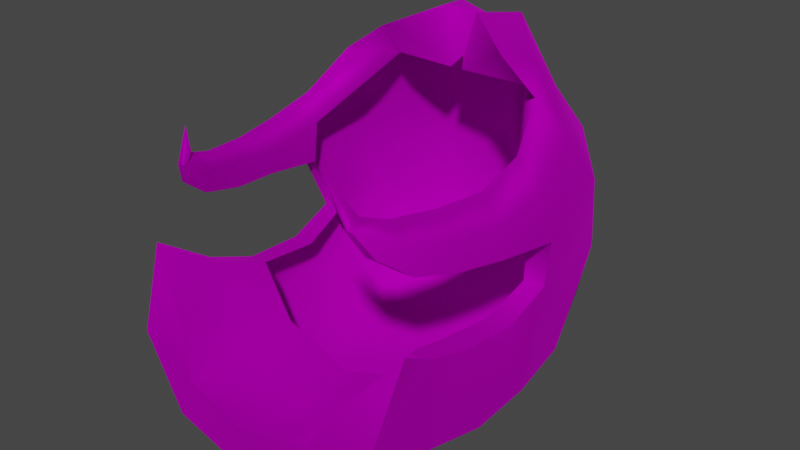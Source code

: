 # Source: Wig_Kate_Hair_GrungeyParting.blend  (saved by Blender 4.1.24; exported with 4.5.12 LTS)
import bpy
from mathutils import Matrix  # noqa: F401  (used for matrix-valued properties, if any)

bpy.ops.wm.read_factory_settings(use_empty=True)
scene = bpy.context.scene
scene.name = 'Scene'

# ---- collections
col_collection = bpy.data.collections.new('Collection'); scene.collection.children.link(col_collection)

# ---- images (referenced by path relative to the original .blend; pixels are not part of the script)
import os
ASSET_DIR = os.environ.get("B2B_ASSET_DIR", "")  # directory of the original .blend (textures are referenced by path, not embedded)
HERE = os.path.dirname(os.path.abspath(__file__))  # packed textures are extracted next to this script under _unpacked/

def load_image(name, relpath, width, height, colorspace="sRGB"):
    """Load a texture the original file referenced (path relative to the .blend, or extracted next to this script)."""
    p = next((c for c in (os.path.join(HERE, relpath), os.path.join(ASSET_DIR, relpath)) if relpath and os.path.exists(c)), "")
    if p:
        img = bpy.data.images.load(p, check_existing=True)
        img.name = name
    else:  # same state as the original file: an image datablock whose file is absent (Cycles renders it pink)
        img = bpy.data.images.new(name, width, height)
        img.source = "FILE"
        img.filepath = "//" + (relpath or name)
    img.colorspace_settings.name = colorspace
    return img
img_f_haircurly_long_png = load_image('F_HairCurly_Long.png', 'F_HairCurly_Long.png', 1024, 1024, 'sRGB')

# ---- materials (node trees are filled in below, after node groups)
mat_10___default_001 = bpy.data.materials.new('10 - Default.001')
mat_10___default_001.use_transparent_shadow = False
mat_10___default_001.diffuse_color = (0.5882, 0.5882, 0.5882, 1.0)
mat_10___default_001.roughness = 0.8586
mat_10___default_001.specular_intensity = 0.0
mat_10___default_001.metallic = 1.0

# ---- material node trees
mat_10___default_001.use_nodes = True; mat_10___default_001.node_tree.nodes.clear()
_N = mat_10___default_001.node_tree.nodes; _L = mat_10___default_001.node_tree.links
n0 = _N.new('ShaderNodeBsdfPrincipled'); n0.name = 'Principled BSDF'; n0.location = (10, 300)
n0.distribution = 'GGX'
n0.subsurface_method = 'BURLEY'
n0.inputs[1].default_value = 1.0
n0.inputs[2].default_value = 0.8586
n0.inputs[3].default_value = 1.45
n0.inputs[13].default_value = 0.0
n0.inputs[27].default_value = (0.0, 0.0, 0.0, 1.0)
n1 = _N.new('ShaderNodeOutputMaterial'); n1.name = 'Material Output'; n1.location = (300, 300)
n2 = _N.new('ShaderNodeNormalMap'); n2.name = 'Normal Map'; n2.location = (-300, -300)
n2.label = 'Normal/Map'
n3 = _N.new('ShaderNodeTexImage'); n3.name = 'Image Texture'; n3.location = (-300, 600)
n3.image = img_f_haircurly_long_png
_L.new(n0.outputs[0], n1.inputs[0])
_L.new(n2.outputs[0], n0.inputs[5])
_L.new(n3.outputs[0], n0.inputs[0])
n1.is_active_output = True

# ---- world
world_world = bpy.data.worlds.new('World'); scene.world = world_world
world_world.use_nodes = True; world_world.node_tree.nodes.clear()
_N = world_world.node_tree.nodes; _L = world_world.node_tree.links
n0 = _N.new('ShaderNodeOutputWorld'); n0.name = 'World Output'; n0.location = (300, 300)
n1 = _N.new('ShaderNodeBackground'); n1.name = 'Background'; n1.location = (10, 300)
n1.inputs[0].default_value = (0.05088, 0.05088, 0.05088, 1.0)
_L.new(n1.outputs[0], n0.inputs[0])
n0.is_active_output = True
world_world.color = (0.05088, 0.05088, 0.05088)
world_world.use_sun_shadow = False
world_world.sun_shadow_jitter_overblur = 0.0

# ---- meshes
me_mesh_002 = bpy.data.meshes.new('Mesh.002')
me_mesh_002.from_pydata([(0.4109, 3.072, 4.242), (7.754e-07, 2.236, 5.459), (0.5194, 2.2, 5.62), (5.533e-07, 2.918, 4.042), (0.4109, 3.343, 3.193), (4.201e-07, 3.097, 3.172), (2.519e-07, 3.358, 2.076), (1.335, 1.919, 4.789), (1.433, 2.569, 4.007), (1.337, 2.927, 2.936), (1.026, 2.889, 1.688), (1.989, 1.352, 4.282), (2.159, 1.745, 3.675), (2.032, 2.053, 2.491), (1.748, 2.215, 1.495), (2.147, 0.4018, 3.881), (2.27, 0.5266, 3.221), (2.049, 0.7843, 2.351), (2.141, 1.051, 1.233), (0.8407, 2.313, 0.7435), (1.237e-07, 3.017, 1.194), (1.177, 1.078, 0.4453), (-6.647e-09, 1.11, 0.161), (3.585e-08, 2.339, 0.551), (1.84, 0.2564, 4.422), (1.638, 0.923, 4.971), (1.766, 0.3566, 3.936), (7.208e-07, 1.554, 5.036), (0.2894, 1.45, 5.741), (8.035e-07, 1.883, 5.614), (0.1003, 1.4, 4.889), (1.028, 0.9905, 5.405), (1.106, 1.494, 4.865), (1.258, 1.497, 5.263), (1.514, -2.284, 3.921), (1.495, -2.479, 4.3), (1.328, -2.471, 4.322), (1.685, -2.287, 3.932), (1.733, 0.7524, 2.353), (1.94, 0.4645, 3.218), (2.078, -2.841, 1.738), (2.211, -2.41, 2.905), (1.338, -2.781, 1.853), (1.065, -2.949, 1.383), (1.297, -2.978, 0.7698), (8.931e-08, -3.014, 0.4381), (1.978e-07, -3.052, 1.156), (2.233, 0.0811, 1.097), (2.023, 0.05496, 2.065), (1.324, 0.0749, 0.2847), (-1.287e-08, 0.07663, 0.02917), (1.665, 0.02315, 2.068), (2.227, -0.8911, 1.029), (1.97, -0.9117, 2.138), (1.62, -0.9717, 2.185), (1.342, -0.9582, 0.2909), (7.606e-10, -0.9633, 0.02881), (2.191, -0.4155, 3.337), (2.122, -0.456, 3.743), (1.977, -0.4146, 3.309), (1.737, -0.4591, 3.766), (1.766, 0.3566, 3.936), (1.866, -0.504, 4.221), (2.049, -1.213, 3.439), (1.961, -1.244, 3.865), (1.815, -1.209, 3.426), (1.672, -1.24, 3.884), (1.714, -1.229, 4.211), (1.938, -1.898, 3.639), (1.78, -1.922, 4.017), (1.704, -1.895, 3.624), (1.551, -1.91, 4.023), (1.557, -1.926, 4.289), (1.439, -2.291, 4.425), (1.555e-07, -1.088, 1.047), (1.181, -1.908, 1.436), (1.136, -0.9914, 1.388), (1.44e-07, -1.94, 0.8956), (1.77, -1.667, 2.461), (1.62, -0.9717, 2.185), (2.032, -1.676, 2.424), (1.77, -1.667, 2.461), (2.249, -1.883, 1.323), (1.306, -1.975, 0.4241), (3.977e-08, -2.009, 0.1966), (1.163, -2.565, 4.957), (-0.4109, 3.072, 4.242), (7.754e-07, 2.236, 5.459), (5.533e-07, 2.918, 4.042), (-0.5194, 2.2, 5.62), (-0.4109, 3.343, 3.193), (4.201e-07, 3.097, 3.172), (2.519e-07, 3.358, 2.076), (-1.335, 1.919, 4.789), (-1.433, 2.569, 4.007), (-1.337, 2.927, 2.936), (-1.026, 2.889, 1.688), (-1.989, 1.352, 4.282), (-2.159, 1.745, 3.675), (-2.032, 2.053, 2.491), (-1.748, 2.215, 1.495), (-2.147, 0.4018, 3.881), (-2.27, 0.5266, 3.221), (-2.049, 0.7843, 2.351), (-2.141, 1.051, 1.233), (-0.8407, 2.313, 0.7435), (1.237e-07, 3.017, 1.194), (-1.177, 1.078, 0.4453), (-1.84, 0.2564, 4.422), (-1.766, 0.3566, 3.936), (-1.638, 0.923, 4.971), (7.208e-07, 1.554, 5.036), (-0.2894, 1.45, 5.741), (-0.1003, 1.4, 4.889), (8.035e-07, 1.883, 5.614), (-1.028, 0.9905, 5.405), (-1.106, 1.494, 4.865), (-1.258, 1.497, 5.263), (-1.514, -2.284, 3.921), (-1.495, -2.479, 4.3), (-1.685, -2.287, 3.932), (-1.328, -2.471, 4.322), (-1.733, 0.7524, 2.353), (-1.94, 0.4645, 3.218), (-2.078, -2.841, 1.738), (-1.338, -2.781, 1.853), (-2.211, -2.41, 2.905), (-1.065, -2.949, 1.383), (-1.297, -2.978, 0.7698), (-2.233, 0.0811, 1.097), (-2.023, 0.05496, 2.065), (-1.324, 0.0749, 0.2847), (-1.665, 0.02315, 2.068), (-2.227, -0.8911, 1.029), (-1.97, -0.9117, 2.138), (-1.62, -0.9717, 2.185), (-1.342, -0.9582, 0.2909), (-2.191, -0.4155, 3.337), (-2.122, -0.456, 3.743), (-1.977, -0.4146, 3.309), (-1.737, -0.4591, 3.766), (-1.766, 0.3566, 3.936), (-1.866, -0.504, 4.221), (-2.049, -1.213, 3.439), (-1.961, -1.244, 3.865), (-1.815, -1.209, 3.426), (-1.672, -1.24, 3.884), (-1.714, -1.229, 4.211), (-1.938, -1.898, 3.639), (-1.78, -1.922, 4.017), (-1.704, -1.895, 3.624), (-1.551, -1.91, 4.023), (-1.557, -1.926, 4.289), (-1.439, -2.291, 4.425), (-1.181, -1.908, 1.436), (-1.136, -0.9914, 1.388), (-1.77, -1.667, 2.461), (-1.62, -0.9717, 2.185), (-2.032, -1.676, 2.424), (-1.77, -1.667, 2.461), (-2.249, -1.883, 1.323), (-1.306, -1.975, 0.4241), (-1.163, -2.565, 4.957)], [], [(0, 1, 2), (1, 0, 3), (4, 3, 0), (3, 4, 5), (5, 4, 6), (0, 7, 8), (7, 0, 2), (4, 8, 9), (8, 4, 0), (6, 9, 10), (9, 6, 4), (8, 11, 12), (11, 8, 7), (9, 12, 13), (12, 9, 8), (10, 13, 14), (13, 10, 9), (12, 15, 16), (15, 12, 11), (13, 16, 17), (16, 13, 12), (13, 18, 14), (18, 13, 17), (10, 19, 20), (19, 10, 14), (14, 21, 19), (21, 14, 18), (19, 22, 23), (22, 19, 21), (19, 23, 20), (10, 20, 6), (24, 25, 26), (27, 28, 29), (28, 27, 30), (30, 31, 28), (31, 30, 32), (32, 25, 31), (25, 32, 26), (15, 25, 24), (25, 15, 11), (11, 33, 25), (33, 11, 7), (7, 2, 33), (34, 35, 36), (35, 34, 37), (38, 16, 39), (16, 38, 17), (40, 41, 42), (43, 40, 42), (40, 43, 44), (45, 43, 46), (43, 45, 44), (47, 17, 48), (17, 47, 18), (49, 18, 47), (18, 49, 21), (50, 21, 49), (21, 50, 22), (48, 38, 51), (38, 48, 17), (52, 48, 53), (48, 52, 47), (53, 51, 54), (51, 53, 48), (55, 47, 52), (47, 55, 49), (56, 49, 55), (49, 56, 50), (15, 57, 16), (57, 15, 58), (16, 59, 39), (59, 16, 57), (39, 60, 61), (60, 39, 59), (61, 62, 24), (62, 61, 60), (24, 58, 15), (58, 24, 62), (58, 63, 57), (63, 58, 64), (57, 65, 59), (65, 57, 63), (59, 66, 60), (66, 59, 65), (60, 67, 62), (67, 60, 66), (62, 64, 58), (64, 62, 67), (64, 68, 63), (68, 64, 69), (63, 70, 65), (70, 63, 68), (65, 71, 66), (71, 65, 70), (66, 72, 67), (72, 66, 71), (67, 69, 64), (69, 67, 72), (69, 37, 68), (37, 69, 35), (68, 34, 70), (34, 68, 37), (70, 36, 71), (36, 70, 34), (71, 73, 72), (73, 71, 36), (35, 72, 73), (72, 35, 69), (74, 75, 76), (75, 74, 77), (76, 78, 79), (78, 76, 75), (54, 80, 53), (80, 54, 81), (53, 82, 52), (82, 53, 80), (52, 83, 55), (83, 52, 82), (55, 84, 56), (84, 55, 83), (77, 43, 75), (43, 77, 46), (75, 43, 42), (42, 78, 75), (78, 42, 41), (81, 41, 80), (80, 40, 82), (40, 80, 41), (82, 44, 83), (44, 82, 40), (83, 45, 84), (45, 83, 44), (35, 85, 36), (36, 85, 73), (73, 85, 35), (1, 28, 2), (28, 1, 29), (2, 31, 33), (31, 2, 28), (33, 31, 25), (86, 87, 88), (87, 86, 89), (90, 88, 91), (88, 90, 86), (91, 92, 90), (86, 93, 89), (93, 86, 94), (90, 94, 86), (94, 90, 95), (92, 95, 90), (95, 92, 96), (94, 97, 93), (97, 94, 98), (95, 98, 94), (98, 95, 99), (96, 99, 95), (99, 96, 100), (98, 101, 97), (101, 98, 102), (99, 102, 98), (102, 99, 103), (99, 104, 103), (104, 99, 100), (96, 105, 100), (105, 96, 106), (100, 107, 104), (107, 100, 105), (105, 22, 107), (22, 105, 23), (105, 106, 23), (96, 92, 106), (108, 109, 110), (111, 112, 113), (112, 111, 114), (113, 115, 116), (115, 113, 112), (116, 110, 109), (110, 116, 115), (101, 110, 97), (110, 101, 108), (97, 117, 93), (117, 97, 110), (93, 117, 89), (118, 119, 120), (119, 118, 121), (122, 102, 103), (102, 122, 123), (124, 125, 126), (127, 124, 128), (124, 127, 125), (45, 127, 128), (127, 45, 46), (129, 103, 104), (103, 129, 130), (131, 104, 107), (104, 131, 129), (50, 107, 22), (107, 50, 131), (130, 122, 103), (122, 130, 132), (133, 130, 129), (130, 133, 134), (134, 132, 130), (132, 134, 135), (136, 129, 131), (129, 136, 133), (56, 131, 50), (131, 56, 136), (101, 137, 138), (137, 101, 102), (102, 139, 137), (139, 102, 123), (123, 140, 139), (140, 123, 141), (141, 142, 140), (142, 141, 108), (108, 138, 142), (138, 108, 101), (138, 143, 144), (143, 138, 137), (137, 145, 143), (145, 137, 139), (139, 146, 145), (146, 139, 140), (140, 147, 146), (147, 140, 142), (142, 144, 147), (144, 142, 138), (144, 148, 149), (148, 144, 143), (143, 150, 148), (150, 143, 145), (145, 151, 150), (151, 145, 146), (146, 152, 151), (152, 146, 147), (147, 149, 152), (149, 147, 144), (149, 120, 119), (120, 149, 148), (148, 118, 120), (118, 148, 150), (150, 121, 118), (121, 150, 151), (151, 153, 121), (153, 151, 152), (119, 152, 149), (152, 119, 153), (74, 154, 77), (154, 74, 155), (155, 156, 154), (156, 155, 157), (135, 158, 159), (158, 135, 134), (134, 160, 158), (160, 134, 133), (133, 161, 160), (161, 133, 136), (136, 84, 161), (84, 136, 56), (77, 127, 46), (127, 77, 154), (154, 125, 127), (156, 125, 154), (125, 156, 126), (159, 158, 126), (158, 124, 126), (124, 158, 160), (160, 128, 124), (128, 160, 161), (161, 45, 128), (45, 161, 84), (119, 121, 162), (121, 153, 162), (153, 119, 162), (87, 112, 114), (112, 87, 89), (89, 115, 112), (115, 89, 117), (117, 110, 115)])
me_mesh_002.polygons.foreach_set('use_smooth', [True] * 280)
_k = set([(16, 17), (16, 57), (17, 48), (25, 31), (28, 29), (28, 31), (34, 36), (34, 70), (35, 36), (35, 37), (37, 68), (39, 59), (39, 60), (40, 41), (40, 44), (41, 42), (41, 80), (42, 43), (43, 46), (44, 45), (45, 128), (46, 127), (48, 53), (53, 80), (57, 63), (59, 65), (63, 68), (65, 70), (102, 103), (102, 123), (102, 137), (103, 130), (110, 115), (112, 114), (112, 115), (118, 121), (118, 150), (119, 120), (119, 121), (120, 148), (123, 139), (124, 126), (124, 128), (125, 126), (125, 127), (126, 158), (130, 134), (134, 158), (137, 143), (139, 145), (143, 148), (145, 150)])
me_mesh_002.attributes.new('sharp_edge', 'BOOLEAN', 'EDGE').data.foreach_set('value', [ (min(e.vertices), max(e.vertices)) in _k for e in me_mesh_002.edges])
_uv = me_mesh_002.uv_layers.new(name='uvs_0')
_uv.uv.foreach_set('vector', [0.8415, 0.3996, 0.9023, 0.3613, 0.9029, 0.3942, 0.9023, 0.3613, 0.8415, 0.3996, 0.8329, 0.3717, 0.8014, 0.4243, 0.8329, 0.3717, 0.8415, 0.3996, 0.8329, 0.3717, 0.8014, 0.4243, 0.7947, 0.3949, 0.7947, 0.3949, 0.8014, 0.4243, 0.7541, 0.4425, 0.8415, 0.3996, 0.8893, 0.4688, 0.852, 0.4747, 0.8893, 0.4688, 0.8415, 0.3996, 0.9029, 0.3942, 0.8014, 0.4243, 0.852, 0.4747, 0.812, 0.4913, 0.852, 0.4747, 0.8014, 0.4243, 0.8415, 0.3996, 0.7541, 0.4425, 0.812, 0.4913, 0.7667, 0.5212, 0.812, 0.4913, 0.7541, 0.4425, 0.8014, 0.4243, 0.852, 0.4747, 0.8917, 0.5357, 0.8645, 0.5471, 0.8917, 0.5357, 0.852, 0.4747, 0.8893, 0.4688, 0.812, 0.4913, 0.8645, 0.5471, 0.821, 0.5709, 0.8645, 0.5471, 0.812, 0.4913, 0.852, 0.4747, 0.7667, 0.5212, 0.821, 0.5709, 0.783, 0.5815, 0.821, 0.5709, 0.7667, 0.5212, 0.812, 0.4913, 0.8645, 0.5471, 0.9051, 0.6006, 0.8804, 0.6292, 0.9051, 0.6006, 0.8645, 0.5471, 0.8917, 0.5357, 0.821, 0.5709, 0.8804, 0.6292, 0.841, 0.6555, 0.8804, 0.6292, 0.821, 0.5709, 0.8645, 0.5471, 0.821, 0.5709, 0.7947, 0.6595, 0.783, 0.5815, 0.7947, 0.6595, 0.821, 0.5709, 0.841, 0.6555, 0.7667, 0.5212, 0.7368, 0.5727, 0.7234, 0.4954, 0.7368, 0.5727, 0.7667, 0.5212, 0.783, 0.5815, 0.783, 0.5815, 0.7462, 0.6577, 0.7368, 0.5727, 0.7462, 0.6577, 0.783, 0.5815, 0.7947, 0.6595, 0.7368, 0.5727, 0.7003, 0.6525, 0.7, 0.5606, 0.7003, 0.6525, 0.7368, 0.5727, 0.7462, 0.6577, 0.7368, 0.5727, 0.7, 0.5606, 0.7234, 0.4954, 0.7667, 0.5212, 0.7234, 0.4954, 0.7541, 0.4425, 0.9274, 0.5756, 0.9252, 0.5126, 0.9455, 0.5833, 0.9528, 0.387, 0.9289, 0.4058, 0.9241, 0.3736, 0.9289, 0.4058, 0.9528, 0.387, 0.9596, 0.4021, 0.9596, 0.4021, 0.9316, 0.4649, 0.9289, 0.4058, 0.9316, 0.4649, 0.9596, 0.4021, 0.9552, 0.4736, 0.9552, 0.4736, 0.9252, 0.5126, 0.9316, 0.4649, 0.9252, 0.5126, 0.9552, 0.4736, 0.9455, 0.5833, 0.9051, 0.6006, 0.9252, 0.5126, 0.9274, 0.5756, 0.9252, 0.5126, 0.9051, 0.6006, 0.8917, 0.5357, 0.8917, 0.5357, 0.9121, 0.4654, 0.9252, 0.5126, 0.9121, 0.4654, 0.8917, 0.5357, 0.8893, 0.4688, 0.8893, 0.4688, 0.9029, 0.3942, 0.9121, 0.4654, 0.8818, 0.7686, 0.8936, 0.7873, 0.8837, 0.7888, 0.8936, 0.7873, 0.8818, 0.7686, 0.893, 0.7697, 0.8487, 0.671, 0.8804, 0.6292, 0.8791, 0.6511, 0.8804, 0.6292, 0.8487, 0.671, 0.841, 0.6555, 0.8002, 0.9191, 0.8479, 0.9195, 0.7909, 0.9652, 0.7577, 0.9624, 0.8002, 0.9191, 0.7909, 0.9652, 0.8002, 0.9191, 0.7577, 0.9624, 0.7527, 0.9218, 0.7013, 0.9234, 0.7577, 0.9624, 0.7015, 0.9696, 0.7577, 0.9624, 0.7013, 0.9234, 0.7527, 0.9218, 0.7971, 0.7218, 0.841, 0.6555, 0.8355, 0.7183, 0.841, 0.6555, 0.7971, 0.7218, 0.7947, 0.6595, 0.7507, 0.7227, 0.7947, 0.6595, 0.7971, 0.7218, 0.7947, 0.6595, 0.7507, 0.7227, 0.7462, 0.6577, 0.7006, 0.7211, 0.7462, 0.6577, 0.7507, 0.7227, 0.7462, 0.6577, 0.7006, 0.7211, 0.7003, 0.6525, 0.8355, 0.7183, 0.8487, 0.671, 0.8494, 0.7226, 0.8487, 0.671, 0.8355, 0.7183, 0.841, 0.6555, 0.7949, 0.7851, 0.8355, 0.7183, 0.8388, 0.792, 0.8355, 0.7183, 0.7949, 0.7851, 0.7971, 0.7218, 0.8388, 0.792, 0.8494, 0.7226, 0.8528, 0.7938, 0.8494, 0.7226, 0.8388, 0.792, 0.8355, 0.7183, 0.7515, 0.7877, 0.7971, 0.7218, 0.7949, 0.7851, 0.7971, 0.7218, 0.7515, 0.7877, 0.7507, 0.7227, 0.7008, 0.7876, 0.7507, 0.7227, 0.7515, 0.7877, 0.7507, 0.7227, 0.7008, 0.7876, 0.7006, 0.7211, 0.9051, 0.6006, 0.8912, 0.6696, 0.8804, 0.6292, 0.8912, 0.6696, 0.9051, 0.6006, 0.9128, 0.6668, 0.8804, 0.6292, 0.8793, 0.6752, 0.8791, 0.6511, 0.8793, 0.6752, 0.8804, 0.6292, 0.8912, 0.6696, 0.8791, 0.6511, 0.9128, 0.6668, 0.9051, 0.6006, 0.9128, 0.6668, 0.8791, 0.6511, 0.8793, 0.6752, 0.9051, 0.6006, 0.941, 0.6643, 0.9274, 0.5756, 0.941, 0.6643, 0.9051, 0.6006, 0.9128, 0.6668, 0.9274, 0.5756, 0.9128, 0.6668, 0.9051, 0.6006, 0.9128, 0.6668, 0.9274, 0.5756, 0.941, 0.6643, 0.9128, 0.6668, 0.8909, 0.708, 0.8912, 0.6696, 0.8909, 0.708, 0.9128, 0.6668, 0.9135, 0.7056, 0.8912, 0.6696, 0.8776, 0.7151, 0.8793, 0.6752, 0.8776, 0.7151, 0.8912, 0.6696, 0.8909, 0.708, 0.8793, 0.6752, 0.9135, 0.7056, 0.9128, 0.6668, 0.9135, 0.7056, 0.8793, 0.6752, 0.8776, 0.7151, 0.9128, 0.6668, 0.9357, 0.7026, 0.941, 0.6643, 0.9357, 0.7026, 0.9128, 0.6668, 0.9135, 0.7056, 0.941, 0.6643, 0.9135, 0.7056, 0.9128, 0.6668, 0.9135, 0.7056, 0.941, 0.6643, 0.9357, 0.7026, 0.9135, 0.7056, 0.8917, 0.7398, 0.8909, 0.708, 0.8917, 0.7398, 0.9135, 0.7056, 0.9107, 0.742, 0.8909, 0.708, 0.8794, 0.7483, 0.8776, 0.7151, 0.8794, 0.7483, 0.8909, 0.708, 0.8917, 0.7398, 0.8776, 0.7151, 0.9107, 0.742, 0.9135, 0.7056, 0.9107, 0.742, 0.8776, 0.7151, 0.8794, 0.7483, 0.9135, 0.7056, 0.9274, 0.744, 0.9357, 0.7026, 0.9274, 0.744, 0.9135, 0.7056, 0.9107, 0.742, 0.9357, 0.7026, 0.9107, 0.742, 0.9135, 0.7056, 0.9107, 0.742, 0.9357, 0.7026, 0.9274, 0.744, 0.9107, 0.742, 0.893, 0.7697, 0.8917, 0.7398, 0.893, 0.7697, 0.9107, 0.742, 0.8936, 0.7873, 0.8917, 0.7398, 0.8818, 0.7686, 0.8794, 0.7483, 0.8818, 0.7686, 0.8917, 0.7398, 0.893, 0.7697, 0.8794, 0.7483, 0.8837, 0.7888, 0.9107, 0.742, 0.8837, 0.7888, 0.8794, 0.7483, 0.8818, 0.7686, 0.9107, 0.742, 0.908, 0.7934, 0.9274, 0.744, 0.908, 0.7934, 0.9107, 0.742, 0.8837, 0.7888, 0.8936, 0.7873, 0.9274, 0.744, 0.908, 0.7934, 0.9274, 0.744, 0.8936, 0.7873, 0.9107, 0.742, 0.701, 0.8557, 0.7527, 0.9218, 0.7502, 0.8529, 0.7527, 0.9218, 0.701, 0.8557, 0.7013, 0.9234, 0.7502, 0.8529, 0.8002, 0.9191, 0.7993, 0.8516, 0.8002, 0.9191, 0.7502, 0.8529, 0.7527, 0.9218, 0.8528, 0.7938, 0.8428, 0.8543, 0.8388, 0.792, 0.8428, 0.8543, 0.8528, 0.7938, 0.8528, 0.8491, 0.8388, 0.792, 0.7993, 0.8516, 0.7949, 0.7851, 0.7993, 0.8516, 0.8388, 0.792, 0.8428, 0.8543, 0.7949, 0.7851, 0.7502, 0.8529, 0.7515, 0.7877, 0.7502, 0.8529, 0.7949, 0.7851, 0.7993, 0.8516, 0.7515, 0.7877, 0.701, 0.8557, 0.7008, 0.7876, 0.701, 0.8557, 0.7515, 0.7877, 0.7502, 0.8529, 0.7013, 0.9234, 0.7577, 0.9624, 0.7527, 0.9218, 0.7577, 0.9624, 0.7013, 0.9234, 0.7015, 0.9696, 0.7527, 0.9218, 0.7577, 0.9624, 0.7909, 0.9652, 0.7909, 0.9652, 0.8002, 0.9191, 0.7527, 0.9218, 0.8002, 0.9191, 0.7909, 0.9652, 0.8479, 0.9195, 0.8528, 0.8491, 0.8479, 0.9195, 0.8428, 0.8543, 0.8428, 0.8543, 0.8002, 0.9191, 0.7993, 0.8516, 0.8002, 0.9191, 0.8428, 0.8543, 0.8479, 0.9195, 0.7993, 0.8516, 0.7527, 0.9218, 0.7502, 0.8529, 0.7527, 0.9218, 0.7993, 0.8516, 0.8002, 0.9191, 0.7502, 0.8529, 0.7013, 0.9234, 0.701, 0.8557, 0.7013, 0.9234, 0.7502, 0.8529, 0.7527, 0.9218, 0.8936, 0.7873, 0.8922, 0.8164, 0.8837, 0.7888, 0.8837, 0.7888, 0.8922, 0.8164, 0.908, 0.7934, 0.908, 0.7934, 0.8922, 0.8164, 0.8936, 0.7873, 0.9023, 0.3613, 0.9289, 0.4058, 0.9029, 0.3942, 0.9289, 0.4058, 0.9023, 0.3613, 0.9241, 0.3736, 0.9029, 0.3942, 0.9316, 0.4649, 0.9121, 0.4654, 0.9316, 0.4649, 0.9029, 0.3942, 0.9289, 0.4058, 0.9121, 0.4654, 0.9316, 0.4649, 0.9252, 0.5126, 0.5577, 0.4024, 0.4967, 0.3651, 0.5661, 0.3744, 0.4967, 0.3651, 0.5577, 0.4024, 0.4962, 0.398, 0.5979, 0.4264, 0.5661, 0.3744, 0.6044, 0.3968, 0.5661, 0.3744, 0.5979, 0.4264, 0.5577, 0.4024, 0.6044, 0.3968, 0.6453, 0.4437, 0.5979, 0.4264, 0.5577, 0.4024, 0.5103, 0.4723, 0.4962, 0.398, 0.5103, 0.4723, 0.5577, 0.4024, 0.5476, 0.4777, 0.5979, 0.4264, 0.5476, 0.4777, 0.5577, 0.4024, 0.5476, 0.4777, 0.5979, 0.4264, 0.5877, 0.4936, 0.6453, 0.4437, 0.5877, 0.4936, 0.5979, 0.4264, 0.5877, 0.4936, 0.6453, 0.4437, 0.6332, 0.5226, 0.5476, 0.4777, 0.5083, 0.5393, 0.5103, 0.4723, 0.5083, 0.5393, 0.5476, 0.4777, 0.5355, 0.5504, 0.5877, 0.4936, 0.5355, 0.5504, 0.5476, 0.4777, 0.5355, 0.5504, 0.5877, 0.4936, 0.5791, 0.5734, 0.6332, 0.5226, 0.5791, 0.5734, 0.5877, 0.4936, 0.5791, 0.5734, 0.6332, 0.5226, 0.6172, 0.5833, 0.5355, 0.5504, 0.4953, 0.6044, 0.5083, 0.5393, 0.4953, 0.6044, 0.5355, 0.5504, 0.52, 0.6328, 0.5791, 0.5734, 0.52, 0.6328, 0.5355, 0.5504, 0.52, 0.6328, 0.5791, 0.5734, 0.5597, 0.6584, 0.5791, 0.5734, 0.606, 0.6615, 0.5597, 0.6584, 0.606, 0.6615, 0.5791, 0.5734, 0.6172, 0.5833, 0.6332, 0.5226, 0.6633, 0.5735, 0.6172, 0.5833, 0.6633, 0.5735, 0.6332, 0.5226, 0.6763, 0.496, 0.6172, 0.5833, 0.6545, 0.6587, 0.606, 0.6615, 0.6545, 0.6587, 0.6172, 0.5833, 0.6633, 0.5735, 0.6633, 0.5735, 0.7003, 0.6525, 0.6545, 0.6587, 0.7003, 0.6525, 0.6633, 0.5735, 0.7, 0.5606, 0.6633, 0.5735, 0.6763, 0.496, 0.7, 0.5606, 0.6332, 0.5226, 0.6453, 0.4437, 0.6763, 0.496, 0.473, 0.5796, 0.4548, 0.5878, 0.4747, 0.5167, 0.4463, 0.3917, 0.4703, 0.41, 0.4396, 0.4069, 0.4703, 0.41, 0.4463, 0.3917, 0.4749, 0.3778, 0.4396, 0.4069, 0.468, 0.4691, 0.4445, 0.4783, 0.468, 0.4691, 0.4396, 0.4069, 0.4703, 0.41, 0.4445, 0.4783, 0.4747, 0.5167, 0.4548, 0.5878, 0.4747, 0.5167, 0.4445, 0.4783, 0.468, 0.4691, 0.4953, 0.6044, 0.4747, 0.5167, 0.5083, 0.5393, 0.4747, 0.5167, 0.4953, 0.6044, 0.473, 0.5796, 0.5083, 0.5393, 0.4875, 0.4694, 0.5103, 0.4723, 0.4875, 0.4694, 0.5083, 0.5393, 0.4747, 0.5167, 0.5103, 0.4723, 0.4875, 0.4694, 0.4962, 0.398, 0.5147, 0.7743, 0.4995, 0.7894, 0.5039, 0.772, 0.4995, 0.7894, 0.5147, 0.7743, 0.5077, 0.7939, 0.552, 0.674, 0.52, 0.6328, 0.5597, 0.6584, 0.52, 0.6328, 0.552, 0.674, 0.5214, 0.6549, 0.6024, 0.9213, 0.612, 0.9672, 0.5547, 0.9226, 0.6452, 0.9637, 0.6024, 0.9213, 0.6498, 0.923, 0.6024, 0.9213, 0.6452, 0.9637, 0.612, 0.9672, 0.7013, 0.9234, 0.6452, 0.9637, 0.6498, 0.923, 0.6452, 0.9637, 0.7013, 0.9234, 0.7015, 0.9696, 0.6039, 0.7239, 0.5597, 0.6584, 0.606, 0.6615, 0.5597, 0.6584, 0.6039, 0.7239, 0.5655, 0.7211, 0.6504, 0.7238, 0.606, 0.6615, 0.6545, 0.6587, 0.606, 0.6615, 0.6504, 0.7238, 0.6039, 0.7239, 0.7006, 0.7211, 0.6545, 0.6587, 0.7003, 0.6525, 0.6545, 0.6587, 0.7006, 0.7211, 0.6504, 0.7238, 0.5655, 0.7211, 0.552, 0.674, 0.5597, 0.6584, 0.552, 0.674, 0.5655, 0.7211, 0.5517, 0.7257, 0.6067, 0.7871, 0.5655, 0.7211, 0.6039, 0.7239, 0.5655, 0.7211, 0.6067, 0.7871, 0.5628, 0.7949, 0.5628, 0.7949, 0.5517, 0.7257, 0.5655, 0.7211, 0.5517, 0.7257, 0.5628, 0.7949, 0.5489, 0.797, 0.6501, 0.7888, 0.6039, 0.7239, 0.6504, 0.7238, 0.6039, 0.7239, 0.6501, 0.7888, 0.6067, 0.7871, 0.7008, 0.7876, 0.6504, 0.7238, 0.7006, 0.7211, 0.6504, 0.7238, 0.7008, 0.7876, 0.6501, 0.7888, 0.4953, 0.6044, 0.5084, 0.669, 0.4883, 0.6603, 0.5084, 0.669, 0.4953, 0.6044, 0.52, 0.6328, 0.52, 0.6328, 0.5183, 0.6777, 0.5084, 0.669, 0.5183, 0.6777, 0.52, 0.6328, 0.5214, 0.6549, 0.5214, 0.6549, 0.4883, 0.6603, 0.5183, 0.6777, 0.4883, 0.6603, 0.5214, 0.6549, 0.4953, 0.6044, 0.4953, 0.6044, 0.4618, 0.6502, 0.4883, 0.6603, 0.4618, 0.6502, 0.4953, 0.6044, 0.473, 0.5796, 0.473, 0.5796, 0.4883, 0.6603, 0.4618, 0.6502, 0.4883, 0.6603, 0.473, 0.5796, 0.4953, 0.6044, 0.4883, 0.6603, 0.5075, 0.7138, 0.4849, 0.7097, 0.5075, 0.7138, 0.4883, 0.6603, 0.5084, 0.669, 0.5084, 0.669, 0.5203, 0.7217, 0.5075, 0.7138, 0.5203, 0.7217, 0.5084, 0.669, 0.5183, 0.6777, 0.5183, 0.6777, 0.4849, 0.7097, 0.5203, 0.7217, 0.4849, 0.7097, 0.5183, 0.6777, 0.4883, 0.6603, 0.4883, 0.6603, 0.4627, 0.705, 0.4849, 0.7097, 0.4627, 0.705, 0.4883, 0.6603, 0.4618, 0.6502, 0.4618, 0.6502, 0.4849, 0.7097, 0.4627, 0.705, 0.4849, 0.7097, 0.4618, 0.6502, 0.4883, 0.6603, 0.4849, 0.7097, 0.5062, 0.7466, 0.4866, 0.7452, 0.5062, 0.7466, 0.4849, 0.7097, 0.5075, 0.7138, 0.5075, 0.7138, 0.517, 0.7568, 0.5062, 0.7466, 0.517, 0.7568, 0.5075, 0.7138, 0.5203, 0.7217, 0.5203, 0.7217, 0.4866, 0.7452, 0.517, 0.7568, 0.4866, 0.7452, 0.5203, 0.7217, 0.4849, 0.7097, 0.4849, 0.7097, 0.4695, 0.7441, 0.4866, 0.7452, 0.4695, 0.7441, 0.4849, 0.7097, 0.4627, 0.705, 0.4627, 0.705, 0.4866, 0.7452, 0.4695, 0.7441, 0.4866, 0.7452, 0.4627, 0.705, 0.4849, 0.7097, 0.4866, 0.7452, 0.5039, 0.772, 0.4995, 0.7894, 0.5039, 0.772, 0.4866, 0.7452, 0.5062, 0.7466, 0.5062, 0.7466, 0.5147, 0.7743, 0.5039, 0.772, 0.5147, 0.7743, 0.5062, 0.7466, 0.517, 0.7568, 0.517, 0.7568, 0.5077, 0.7939, 0.5147, 0.7743, 0.5077, 0.7939, 0.517, 0.7568, 0.4866, 0.7452, 0.4866, 0.7452, 0.4838, 0.7904, 0.5077, 0.7939, 0.4838, 0.7904, 0.4866, 0.7452, 0.4695, 0.7441, 0.4995, 0.7894, 0.4695, 0.7441, 0.4866, 0.7452, 0.4695, 0.7441, 0.4995, 0.7894, 0.4838, 0.7904, 0.701, 0.8557, 0.6498, 0.923, 0.7013, 0.9234, 0.6498, 0.923, 0.701, 0.8557, 0.6518, 0.854, 0.6518, 0.854, 0.6024, 0.9213, 0.6498, 0.923, 0.6024, 0.9213, 0.6518, 0.854, 0.6028, 0.8537, 0.5489, 0.797, 0.5593, 0.8573, 0.5492, 0.8523, 0.5593, 0.8573, 0.5489, 0.797, 0.5628, 0.7949, 0.5628, 0.7949, 0.6028, 0.8537, 0.5593, 0.8573, 0.6028, 0.8537, 0.5628, 0.7949, 0.6067, 0.7871, 0.6067, 0.7871, 0.6518, 0.854, 0.6028, 0.8537, 0.6518, 0.854, 0.6067, 0.7871, 0.6501, 0.7888, 0.6501, 0.7888, 0.701, 0.8557, 0.6518, 0.854, 0.701, 0.8557, 0.6501, 0.7888, 0.7008, 0.7876, 0.7013, 0.9234, 0.6452, 0.9637, 0.7015, 0.9696, 0.6452, 0.9637, 0.7013, 0.9234, 0.6498, 0.923, 0.6498, 0.923, 0.612, 0.9672, 0.6452, 0.9637, 0.6024, 0.9213, 0.612, 0.9672, 0.6498, 0.923, 0.612, 0.9672, 0.6024, 0.9213, 0.5547, 0.9226, 0.5492, 0.8523, 0.5593, 0.8573, 0.5547, 0.9226, 0.5593, 0.8573, 0.6024, 0.9213, 0.5547, 0.9226, 0.6024, 0.9213, 0.5593, 0.8573, 0.6028, 0.8537, 0.6028, 0.8537, 0.6498, 0.923, 0.6024, 0.9213, 0.6498, 0.923, 0.6028, 0.8537, 0.6518, 0.854, 0.6518, 0.854, 0.7013, 0.9234, 0.6498, 0.923, 0.7013, 0.9234, 0.6518, 0.854, 0.701, 0.8557, 0.4995, 0.7894, 0.5077, 0.7939, 0.4925, 0.8177, 0.5077, 0.7939, 0.4838, 0.7904, 0.4925, 0.8177, 0.4838, 0.7904, 0.4995, 0.7894, 0.4925, 0.8177, 0.4967, 0.3651, 0.4703, 0.41, 0.4749, 0.3778, 0.4703, 0.41, 0.4967, 0.3651, 0.4962, 0.398, 0.4962, 0.398, 0.468, 0.4691, 0.4703, 0.41, 0.468, 0.4691, 0.4962, 0.398, 0.4875, 0.4694, 0.4875, 0.4694, 0.4747, 0.5167, 0.468, 0.4691])
_uv.active_render = True
_uv = me_mesh_002.uv_layers.new(name='UVChannel_1')
_uv.uv.foreach_set('vector', [0.0, 0.0, 0.0, 0.0, 0.0, 0.0, 0.0, 0.0, 0.0, 0.0, 0.0, 0.0, 0.0, 0.0, 0.0, 0.0, 0.0, 0.0, 0.0, 0.0, 0.0, 0.0, 0.0, 0.0, 0.0, 0.0, 0.0, 0.0, 0.0, 0.0, 0.0, 0.0, 0.0, 0.0, 0.0, 0.0, 0.0, 0.0, 0.0, 0.0, 0.0, 0.0, 0.0, 0.0, 0.0, 0.0, 0.0, 0.0, 0.0, 0.0, 0.0, 0.0, 0.0, 0.0, 0.0, 0.0, 0.0, 0.0, 0.0, 0.0, 0.0, 0.0, 0.0, 0.0, 0.0, 0.0, 0.0, 0.0, 0.0, 0.0, 0.0, 0.0, 0.0, 0.0, 0.0, 0.0, 0.0, 0.0, 0.0, 0.0, 0.0, 0.0, 0.0, 0.0, 0.0, 0.0, 0.0, 0.0, 0.0, 0.0, 0.0, 0.0, 0.0, 0.0, 0.0, 0.0, 0.0, 0.0, 0.0, 0.0, 0.0, 0.0, 0.0, 0.0, 0.0, 0.0, 0.0, 0.0, 0.0, 0.0, 0.0, 0.0, 0.0, 0.0, 0.0, 0.0, 0.0, 0.0, 0.0, 0.0, 0.0, 0.0, 0.0, 0.0, 0.0, 0.0, 0.0, 0.0, 0.0, 0.0, 0.0, 0.0, 0.0, 0.0, 0.0, 0.0, 0.0, 0.0, 0.0, 0.0, 0.0, 0.0, 0.0, 0.0, 0.0, 0.0, 0.0, 0.0, 0.0, 0.0, 0.0, 0.0, 0.0, 0.0, 0.0, 0.0, 0.0, 0.0, 0.0, 0.0, 0.0, 0.0, 0.0, 0.0, 0.0, 0.0, 0.0, 0.0, 0.0, 0.0, 0.0, 0.0, 0.0, 0.0, 0.0, 0.0, 0.0, 0.0, 0.0, 0.0, 0.0, 0.0, 0.0, 0.0, 0.0, 0.0, 0.0, 0.0, 0.0, 0.0, 0.0, 0.0, 0.0, 0.0, 0.0, 0.0, 0.0, 0.0, 0.0, 0.0, 0.0, 0.0, 0.0, 0.0, 0.0, 0.0, 0.0, 0.0, 0.0, 0.0, 0.0, 0.0, 0.0, 0.0, 0.0, 0.0, 0.0, 0.0, 0.0, 0.0, 0.0, 0.0, 0.0, 0.0, 0.0, 0.0, 0.0, 0.0, 0.0, 0.0, 0.0, 0.0, 0.0, 0.0, 0.0, 0.0, 0.0, 0.0, 0.0, 0.0, 0.0, 0.0, 0.0, 0.0, 0.0, 0.0, 0.0, 0.0, 0.0, 0.0, 0.0, 0.0, 0.0, 0.0, 0.0, 0.0, 0.0, 0.0, 0.0, 0.0, 0.0, 0.0, 0.0, 0.0, 0.0, 0.0, 0.0, 0.0, 0.0, 0.0, 0.0, 0.0, 0.0, 0.0, 0.0, 0.0, 0.0, 0.0, 0.0, 0.0, 0.0, 0.0, 0.0, 0.0, 0.0, 0.0, 0.0, 0.0, 0.0, 0.0, 0.0, 0.0, 0.0, 0.0, 0.0, 0.0, 0.0, 0.0, 0.0, 0.0, 0.0, 0.0, 0.0, 0.0, 0.0, 0.0, 0.0, 0.0, 0.0, 0.0, 0.0, 0.0, 0.0, 0.0, 0.0, 0.0, 0.0, 0.0, 0.0, 0.0, 0.0, 0.0, 0.0, 0.0, 0.0, 0.0, 0.0, 0.0, 0.0, 0.0, 0.0, 0.0, 0.0, 0.0, 0.0, 0.0, 0.0, 0.0, 0.0, 0.0, 0.0, 0.0, 0.0, 0.0, 0.0, 0.0, 0.0, 0.0, 0.0, 0.0, 0.0, 0.0, 0.0, 0.0, 0.0, 0.0, 0.0, 0.0, 0.0, 0.0, 0.0, 0.0, 0.0, 0.0, 0.0, 0.0, 0.0, 0.0, 0.0, 0.0, 0.0, 0.0, 0.0, 0.0, 0.0, 0.0, 0.0, 0.0, 0.0, 0.0, 0.0, 0.0, 0.0, 0.0, 0.0, 0.0, 0.0, 0.0, 0.0, 0.0, 0.0, 0.0, 0.0, 0.0, 0.0, 0.0, 0.0, 0.0, 0.0, 0.0, 0.0, 0.0, 0.0, 0.0, 0.0, 0.0, 0.0, 0.0, 0.0, 0.0, 0.0, 0.0, 0.0, 0.0, 0.0, 0.0, 0.0, 0.0, 0.0, 0.0, 0.0, 0.0, 0.0, 0.0, 0.0, 0.0, 0.0, 0.0, 0.0, 0.0, 0.0, 0.0, 0.0, 0.0, 0.0, 0.0, 0.0, 0.0, 0.0, 0.0, 0.0, 0.0, 0.0, 0.0, 0.0, 0.0, 0.0, 0.0, 0.0, 0.0, 0.0, 0.0, 0.0, 0.0, 0.0, 0.0, 0.0, 0.0, 0.0, 0.0, 0.0, 0.0, 0.0, 0.0, 0.0, 0.0, 0.0, 0.0, 0.0, 0.0, 0.0, 0.0, 0.0, 0.0, 0.0, 0.0, 0.0, 0.0, 0.0, 0.0, 0.0, 0.0, 0.0, 0.0, 0.0, 0.0, 0.0, 0.0, 0.0, 0.0, 0.0, 0.0, 0.0, 0.0, 0.0, 0.0, 0.0, 0.0, 0.0, 0.0, 0.0, 0.0, 0.0, 0.0, 0.0, 0.0, 0.0, 0.0, 0.0, 0.0, 0.0, 0.0, 0.0, 0.0, 0.0, 0.0, 0.0, 0.0, 0.0, 0.0, 0.0, 0.0, 0.0, 0.0, 0.0, 0.0, 0.0, 0.0, 0.0, 0.0, 0.0, 0.0, 0.0, 0.0, 0.0, 0.0, 0.0, 0.0, 0.0, 0.0, 0.0, 0.0, 0.0, 0.0, 0.0, 0.0, 0.0, 0.0, 0.0, 0.0, 0.0, 0.0, 0.0, 0.0, 0.0, 0.0, 0.0, 0.0, 0.0, 0.0, 0.0, 0.0, 0.0, 0.0, 0.0, 0.0, 0.0, 0.0, 0.0, 0.0, 0.0, 0.0, 0.0, 0.0, 0.0, 0.0, 0.0, 0.0, 0.0, 0.0, 0.0, 0.0, 0.0, 0.0, 0.0, 0.0, 0.0, 0.0, 0.0, 0.0, 0.0, 0.0, 0.0, 0.0, 0.0, 0.0, 0.0, 0.0, 0.0, 0.0, 0.0, 0.0, 0.0, 0.0, 0.0, 0.0, 0.0, 0.0, 0.0, 0.0, 0.0, 0.0, 0.0, 0.0, 0.0, 0.0, 0.0, 0.0, 0.0, 0.0, 0.0, 0.0, 0.0, 0.0, 0.0, 0.0, 0.0, 0.0, 0.0, 0.0, 0.0, 0.0, 0.0, 0.0, 0.0, 0.0, 0.0, 0.0, 0.0, 0.0, 0.0, 0.0, 0.0, 0.0, 0.0, 0.0, 0.0, 0.0, 0.0, 0.0, 0.0, 0.0, 0.0, 0.0, 0.0, 0.0, 0.0, 0.0, 0.0, 0.0, 0.0, 0.0, 0.0, 0.0, 0.0, 0.0, 0.0, 0.0, 0.0, 0.0, 0.0, 0.0, 0.0, 0.0, 0.0, 0.0, 0.0, 0.0, 0.0, 0.0, 0.0, 0.0, 0.0, 0.0, 0.0, 0.0, 0.0, 0.0, 0.0, 0.0, 0.0, 0.0, 0.0, 0.0, 0.0, 0.0, 0.0, 0.0, 0.0, 0.0, 0.0, 0.0, 0.0, 0.0, 0.0, 0.0, 0.0, 0.0, 0.0, 0.0, 0.0, 0.0, 0.0, 0.0, 0.0, 0.0, 0.0, 0.0, 0.0, 0.0, 0.0, 0.0, 0.0, 0.0, 0.0, 0.0, 0.0, 0.0, 0.0, 0.0, 0.0, 0.0, 0.0, 0.0, 0.0, 0.0, 0.0, 0.0, 0.0, 0.0, 0.0, 0.0, 0.0, 0.0, 0.0, 0.0, 0.0, 0.0, 0.0, 0.0, 0.0, 0.0, 0.0, 0.0, 0.0, 0.0, 0.0, 0.0, 0.0, 0.0, 0.0, 0.0, 0.0, 0.0, 0.0, 0.0, 0.0, 0.0, 0.0, 0.0, 0.0, 0.0, 0.0, 0.0, 0.0, 0.0, 0.0, 0.0, 0.0, 0.0, 0.0, 0.0, 0.0, 0.0, 0.0, 0.0, 0.0, 0.0, 0.0, 0.0, 0.0, 0.0, 0.0, 0.0, 0.0, 0.0, 0.0, 0.0, 0.0, 0.0, 0.0, 0.0, 0.0, 0.0, 0.0, 0.0, 0.0, 0.0, 0.0, 0.0, 0.0, 0.0, 0.0, 0.0, 0.0, 0.0, 0.0, 0.0, 0.0, 0.0, 0.0, 0.0, 0.0, 0.0, 0.0, 0.0, 0.0, 0.0, 0.0, 0.0, 0.0, 0.0, 0.0, 0.0, 0.0, 0.0, 0.0, 0.0, 0.0, 0.0, 0.0, 0.0, 0.0, 0.0, 0.0, 0.0, 0.0, 0.0, 0.0, 0.0, 0.0, 0.0, 0.0, 0.0, 0.0, 0.0, 0.0, 0.0, 0.0, 0.0, 0.0, 0.0, 0.0, 0.0, 0.0, 0.0, 0.0, 0.0, 0.0, 0.0, 0.0, 0.0, 0.0, 0.0, 0.0, 0.0, 0.0, 0.0, 0.0, 0.0, 0.0, 0.0, 0.0, 0.0, 0.0, 0.0, 0.0, 0.0, 0.0, 0.0, 0.0, 0.0, 0.0, 0.0, 0.0, 0.0, 0.0, 0.0, 0.0, 0.0, 0.0, 0.0, 0.0, 0.0, 0.0, 0.0, 0.0, 0.0, 0.0, 0.0, 0.0, 0.0, 0.0, 0.0, 0.0, 0.0, 0.0, 0.0, 0.0, 0.0, 0.0, 0.0, 0.0, 0.0, 0.0, 0.0, 0.0, 0.0, 0.0, 0.0, 0.0, 0.0, 0.0, 0.0, 0.0, 0.0, 0.0, 0.0, 0.0, 0.0, 0.0, 0.0, 0.0, 0.0, 0.0, 0.0, 0.0, 0.0, 0.0, 0.0, 0.0, 0.0, 0.0, 0.0, 0.0, 0.0, 0.0, 0.0, 0.0, 0.0, 0.0, 0.0, 0.0, 0.0, 0.0, 0.0, 0.0, 0.0, 0.0, 0.0, 0.0, 0.0, 0.0, 0.0, 0.0, 0.0, 0.0, 0.0, 0.0, 0.0, 0.0, 0.0, 0.0, 0.0, 0.0, 0.0, 0.0, 0.0, 0.0, 0.0, 0.0, 0.0, 0.0, 0.0, 0.0, 0.0, 0.0, 0.0, 0.0, 0.0, 0.0, 0.0, 0.0, 0.0, 0.0, 0.0, 0.0, 0.0, 0.0, 0.0, 0.0, 0.0, 0.0, 0.0, 0.0, 0.0, 0.0, 0.0, 0.0, 0.0, 0.0, 0.0, 0.0, 0.0, 0.0, 0.0, 0.0, 0.0, 0.0, 0.0, 0.0, 0.0, 0.0, 0.0, 0.0, 0.0, 0.0, 0.0, 0.0, 0.0, 0.0, 0.0, 0.0, 0.0, 0.0, 0.0, 0.0, 0.0, 0.0, 0.0, 0.0, 0.0, 0.0, 0.0, 0.0, 0.0, 0.0, 0.0, 0.0, 0.0, 0.0, 0.0, 0.0, 0.0, 0.0, 0.0, 0.0, 0.0, 0.0, 0.0, 0.0, 0.0, 0.0, 0.0, 0.0, 0.0, 0.0, 0.0, 0.0, 0.0, 0.0, 0.0, 0.0, 0.0, 0.0, 0.0, 0.0, 0.0, 0.0, 0.0, 0.0, 0.0, 0.0, 0.0, 0.0, 0.0, 0.0, 0.0, 0.0, 0.0, 0.0, 0.0, 0.0, 0.0, 0.0, 0.0, 0.0, 0.0, 0.0, 0.0, 0.0, 0.0, 0.0, 0.0, 0.0, 0.0, 0.0, 0.0, 0.0, 0.0, 0.0, 0.0, 0.0, 0.0, 0.0, 0.0, 0.0, 0.0, 0.0, 0.0, 0.0, 0.0, 0.0, 0.0, 0.0, 0.0, 0.0, 0.0, 0.0, 0.0, 0.0, 0.0, 0.0, 0.0, 0.0, 0.0, 0.0, 0.0, 0.0, 0.0, 0.0, 0.0, 0.0, 0.0, 0.0, 0.0, 0.0, 0.0, 0.0, 0.0, 0.0, 0.0, 0.0, 0.0, 0.0, 0.0, 0.0, 0.0, 0.0, 0.0, 0.0, 0.0, 0.0, 0.0, 0.0, 0.0, 0.0, 0.0, 0.0, 0.0, 0.0, 0.0, 0.0, 0.0, 0.0, 0.0, 0.0, 0.0, 0.0, 0.0, 0.0, 0.0, 0.0, 0.0, 0.0, 0.0, 0.0, 0.0, 0.0, 0.0, 0.0, 0.0, 0.0, 0.0, 0.0, 0.0, 0.0, 0.0, 0.0, 0.0, 0.0, 0.0, 0.0, 0.0, 0.0, 0.0, 0.0, 0.0, 0.0, 0.0, 0.0, 0.0, 0.0, 0.0, 0.0, 0.0, 0.0, 0.0, 0.0, 0.0, 0.0, 0.0, 0.0, 0.0, 0.0, 0.0, 0.0, 0.0, 0.0, 0.0, 0.0, 0.0, 0.0, 0.0, 0.0, 0.0, 0.0, 0.0, 0.0, 0.0, 0.0, 0.0, 0.0, 0.0, 0.0, 0.0, 0.0, 0.0, 0.0, 0.0, 0.0, 0.0, 0.0, 0.0, 0.0, 0.0, 0.0, 0.0, 0.0, 0.0, 0.0, 0.0, 0.0, 0.0, 0.0, 0.0, 0.0, 0.0, 0.0, 0.0, 0.0, 0.0, 0.0, 0.0, 0.0, 0.0, 0.0, 0.0, 0.0, 0.0, 0.0, 0.0, 0.0, 0.0, 0.0, 0.0, 0.0, 0.0, 0.0, 0.0, 0.0, 0.0, 0.0, 0.0, 0.0, 0.0, 0.0, 0.0, 0.0, 0.0, 0.0, 0.0, 0.0, 0.0, 0.0, 0.0, 0.0, 0.0, 0.0, 0.0, 0.0, 0.0, 0.0, 0.0, 0.0, 0.0, 0.0, 0.0, 0.0, 0.0, 0.0, 0.0, 0.0, 0.0, 0.0, 0.0, 0.0, 0.0, 0.0, 0.0, 0.0, 0.0, 0.0, 0.0, 0.0, 0.0, 0.0, 0.0, 0.0, 0.0, 0.0, 0.0, 0.0, 0.0, 0.0, 0.0, 0.0, 0.0, 0.0, 0.0, 0.0, 0.0, 0.0, 0.0, 0.0, 0.0, 0.0, 0.0, 0.0, 0.0, 0.0, 0.0, 0.0, 0.0, 0.0, 0.0, 0.0, 0.0, 0.0, 0.0, 0.0, 0.0, 0.0, 0.0, 0.0, 0.0, 0.0, 0.0, 0.0, 0.0, 0.0, 0.0, 0.0, 0.0, 0.0, 0.0, 0.0, 0.0, 0.0, 0.0, 0.0, 0.0, 0.0, 0.0, 0.0, 0.0, 0.0, 0.0, 0.0, 0.0, 0.0, 0.0, 0.0, 0.0, 0.0, 0.0, 0.0, 0.0, 0.0, 0.0, 0.0, 0.0, 0.0, 0.0, 0.0, 0.0, 0.0, 0.0, 0.0, 0.0, 0.0, 0.0, 0.0, 0.0, 0.0, 0.0, 0.0, 0.0, 0.0, 0.0, 0.0, 0.0, 0.0, 0.0, 0.0, 0.0, 0.0, 0.0, 0.0, 0.0, 0.0, 0.0, 0.0, 0.0, 0.0, 0.0, 0.0, 0.0, 0.0, 0.0, 0.0, 0.0, 0.0, 0.0, 0.0, 0.0, 0.0, 0.0, 0.0, 0.0, 0.0, 0.0, 0.0, 0.0, 0.0, 0.0, 0.0, 0.0, 0.0, 0.0, 0.0, 0.0, 0.0, 0.0, 0.0, 0.0, 0.0, 0.0, 0.0, 0.0, 0.0, 0.0, 0.0, 0.0, 0.0, 0.0, 0.0, 0.0, 0.0, 0.0, 0.0, 0.0, 0.0, 0.0, 0.0, 0.0, 0.0, 0.0, 0.0, 0.0, 0.0, 0.0, 0.0, 0.0, 0.0, 0.0, 0.0, 0.0, 0.0, 0.0, 0.0, 0.0, 0.0, 0.0, 0.0, 0.0, 0.0, 0.0, 0.0, 0.0, 0.0, 0.0, 0.0, 0.0, 0.0, 0.0, 0.0, 0.0, 0.0, 0.0, 0.0, 0.0, 0.0, 0.0, 0.0, 0.0, 0.0, 0.0, 0.0, 0.0, 0.0, 0.0, 0.0, 0.0, 0.0, 0.0, 0.0, 0.0, 0.0, 0.0, 0.0, 0.0, 0.0, 0.0, 0.0, 0.0, 0.0, 0.0, 0.0, 0.0, 0.0, 0.0, 0.0, 0.0, 0.0, 0.0, 0.0, 0.0, 0.0, 0.0, 0.0, 0.0, 0.0, 0.0, 0.0, 0.0, 0.0, 0.0, 0.0, 0.0, 0.0, 0.0, 0.0, 0.0, 0.0, 0.0, 0.0, 0.0, 0.0, 0.0, 0.0, 0.0, 0.0, 0.0, 0.0, 0.0, 0.0, 0.0, 0.0, 0.0, 0.0, 0.0, 0.0, 0.0, 0.0, 0.0, 0.0, 0.0, 0.0, 0.0, 0.0, 0.0, 0.0, 0.0, 0.0, 0.0, 0.0, 0.0, 0.0, 0.0, 0.0, 0.0, 0.0, 0.0, 0.0, 0.0, 0.0, 0.0, 0.0, 0.0, 0.0, 0.0, 0.0, 0.0, 0.0, 0.0, 0.0, 0.0, 0.0, 0.0, 0.0, 0.0, 0.0, 0.0, 0.0, 0.0, 0.0, 0.0, 0.0, 0.0, 0.0, 0.0, 0.0, 0.0, 0.0, 0.0, 0.0, 0.0, 0.0, 0.0, 0.0, 0.0, 0.0, 0.0, 0.0, 0.0, 0.0, 0.0, 0.0, 0.0])
me_mesh_002.materials.append(mat_10___default_001)
me_mesh_002.use_remesh_fix_poles = True
me_mesh_002.use_remesh_preserve_attributes = False
me_mesh_002.use_mirror_vertex_groups = False
me_mesh_002.update()
me_mesh_002.normals_split_custom_set([tuple(v) for v in zip(*[iter([0.03826, 0.9172, 0.3966, -0.0001443, 0.6504, 0.7596, 0.2414, 0.5236, 0.8171, -0.0001443, 0.6504, 0.7596, 0.03826, 0.9172, 0.3966, -2.226e-05, 0.9476, 0.3194, 0.0102, 0.9908, 0.1347, -2.226e-05, 0.9476, 0.3194, 0.03826, 0.9172, 0.3966, -2.226e-05, 0.9476, 0.3194, 0.0102, 0.9908, 0.1347, 2.03e-05, 0.9764, 0.2159, 2.03e-05, 0.9764, 0.2159, 0.0102, 0.9908, 0.1347, 0.0001501, 0.9845, -0.1753, 0.03826, 0.9172, 0.3966, 0.6912, 0.5259, 0.4957, 0.6314, 0.6775, 0.3772, 0.6912, 0.5259, 0.4957, 0.03826, 0.9172, 0.3966, 0.2414, 0.5236, 0.8171, 0.0102, 0.9908, 0.1347, 0.6314, 0.6775, 0.3772, 0.6028, 0.7978, 0.01464, 0.6314, 0.6775, 0.3772, 0.0102, 0.9908, 0.1347, 0.03826, 0.9172, 0.3966, 0.0001501, 0.9845, -0.1753, 0.6028, 0.7978, 0.01464, 0.483, 0.8161, -0.3173, 0.6028, 0.7978, 0.01464, 0.0001501, 0.9845, -0.1753, 0.0102, 0.9908, 0.1347, 0.6314, 0.6775, 0.3772, 0.8734, 0.2032, 0.4425, 0.9188, 0.3351, 0.2088, 0.8734, 0.2032, 0.4425, 0.6314, 0.6775, 0.3772, 0.6912, 0.5259, 0.4957, 0.6028, 0.7978, 0.01464, 0.9188, 0.3351, 0.2088, 0.9042, 0.4203, -0.07665, 0.9188, 0.3351, 0.2088, 0.6028, 0.7978, 0.01464, 0.6314, 0.6775, 0.3772, 0.483, 0.8161, -0.3173, 0.9042, 0.4203, -0.07665, 0.7322, 0.5549, -0.395, 0.9042, 0.4203, -0.07665, 0.483, 0.8161, -0.3173, 0.6028, 0.7978, 0.01464, 0.9188, 0.3351, 0.2088, 0.9463, -0.04838, 0.3198, 0.9984, 0.01842, 0.05276, 0.9463, -0.04838, 0.3198, 0.9188, 0.3351, 0.2088, 0.8734, 0.2032, 0.4425, 0.9042, 0.4203, -0.07665, 0.9984, 0.01842, 0.05276, 0.9998, 0.01153, -0.01515, 0.9984, 0.01842, 0.05276, 0.9042, 0.4203, -0.07665, 0.9188, 0.3351, 0.2088, 0.9042, 0.4203, -0.07665, 0.8952, 0.2175, -0.389, 0.7322, 0.5549, -0.395, 0.8952, 0.2175, -0.389, 0.9042, 0.4203, -0.07665, 0.9998, 0.01153, -0.01515, 0.483, 0.8161, -0.3173, 0.3963, 0.5252, -0.7531, 0.0001534, 0.8423, -0.5391, 0.3963, 0.5252, -0.7531, 0.483, 0.8161, -0.3173, 0.7322, 0.5549, -0.395, 0.7322, 0.5549, -0.395, 0.4335, 0.2578, -0.8635, 0.3963, 0.5252, -0.7531, 0.4335, 0.2578, -0.8635, 0.7322, 0.5549, -0.395, 0.8952, 0.2175, -0.389, 0.3963, 0.5252, -0.7531, 0.0, 0.212, -0.9773, 0.0, 0.4977, -0.8673, 0.0, 0.212, -0.9773, 0.3963, 0.5252, -0.7531, 0.4335, 0.2578, -0.8635, 0.3963, 0.5252, -0.7531, 0.0, 0.4977, -0.8673, 0.0001534, 0.8423, -0.5391, 0.483, 0.8161, -0.3173, 0.0001534, 0.8423, -0.5391, 0.0001501, 0.9845, -0.1753, -0.0869, -0.5017, 0.8607, 0.2807, -0.5884, 0.7583, -0.9914, -0.1275, 0.03093, 0.0001382, -0.9406, 0.3396, -0.6576, -0.723, 0.2116, 1.976e-05, -0.8696, 0.4937, -0.6576, -0.723, 0.2116, 0.0001382, -0.9406, 0.3396, -0.4912, -0.8691, -0.05762, -0.4912, -0.8691, -0.05762, -0.3392, -0.8105, -0.4776, -0.6576, -0.723, 0.2116, -0.3392, -0.8105, -0.4776, -0.4912, -0.8691, -0.05762, -0.3744, -0.7767, -0.5065, -0.3744, -0.7767, -0.5065, 0.2807, -0.5884, 0.7583, -0.3392, -0.8105, -0.4776, 0.2807, -0.5884, 0.7583, -0.3744, -0.7767, -0.5065, -0.9914, -0.1275, 0.03093, 0.9463, -0.04838, 0.3198, 0.2807, -0.5884, 0.7583, -0.0869, -0.5017, 0.8607, 0.2807, -0.5884, 0.7583, 0.9463, -0.04838, 0.3198, 0.8734, 0.2032, 0.4425, 0.8734, 0.2032, 0.4425, 0.6588, 0.2221, 0.7188, 0.2807, -0.5884, 0.7583, 0.6588, 0.2221, 0.7188, 0.8734, 0.2032, 0.4425, 0.6912, 0.5259, 0.4957, 0.6912, 0.5259, 0.4957, 0.2414, 0.5236, 0.8171, 0.6588, 0.2221, 0.7188, 0.01302, -0.7993, -0.6008, -0.08307, -0.8841, -0.4598, -0.1053, -0.8818, -0.4597, -0.08307, -0.8841, -0.4598, 0.01302, -0.7993, -0.6008, 0.0329, -0.7368, -0.6754, 0.1001, -0.8492, 0.5186, 0.1222, -0.6222, -0.7733, 0.1219, -0.6053, -0.7866, 0.1222, -0.6222, -0.7733, 0.1001, -0.8492, 0.5186, 0.09621, -0.9353, 0.3406, 0.0006182, -0.9565, 0.2919, 0.04428, -0.6618, 0.7484, -0.02091, -0.9377, 0.3469, 0.04573, -0.9937, 0.1024, 0.0006182, -0.9565, 0.2919, -0.02091, -0.9377, 0.3469, 0.0006182, -0.9565, 0.2919, 0.04573, -0.9937, 0.1024, 0.04143, -0.9972, 0.06296, -2.648e-09, -0.9999, -0.01487, 0.04573, -0.9937, 0.1024, -8.445e-08, -0.9986, -0.05296, 0.04573, -0.9937, 0.1024, -2.648e-09, -0.9999, -0.01487, 0.04143, -0.9972, 0.06296, 0.9414, 0.05375, -0.3331, 0.9998, 0.01153, -0.01515, 0.9743, -0.07525, 0.2125, 0.9998, 0.01153, -0.01515, 0.9414, 0.05375, -0.3331, 0.8952, 0.2175, -0.389, 0.44, 0.09692, -0.8927, 0.8952, 0.2175, -0.389, 0.9414, 0.05375, -0.3331, 0.8952, 0.2175, -0.389, 0.44, 0.09692, -0.8927, 0.4335, 0.2578, -0.8635, -9.788e-09, 0.07613, -0.9971, 0.4335, 0.2578, -0.8635, 0.44, 0.09692, -0.8927, 0.4335, 0.2578, -0.8635, -9.788e-09, 0.07613, -0.9971, 0.0, 0.212, -0.9773, 0.02251, -0.1682, 0.9855, 0.1001, -0.8492, 0.5186, 0.03193, -0.1235, 0.9918, 0.1001, -0.8492, 0.5186, 0.02251, -0.1682, 0.9855, 0.09621, -0.9353, 0.3406, 0.9321, -0.02365, -0.3614, 0.9743, -0.07525, 0.2125, 0.9768, 0.05091, 0.2078, 0.9743, -0.07525, 0.2125, 0.9321, -0.02365, -0.3614, 0.9414, 0.05375, -0.3331, 0.07899, 0.2172, 0.9729, 0.03193, -0.1235, 0.9918, 0.0953, 0.2488, 0.9638, 0.03193, -0.1235, 0.9918, 0.07899, 0.2172, 0.9729, 0.02251, -0.1682, 0.9855, 0.4319, -0.06334, -0.8997, 0.9414, 0.05375, -0.3331, 0.9321, -0.02365, -0.3614, 0.9414, 0.05375, -0.3331, 0.4319, -0.06334, -0.8997, 0.44, 0.09692, -0.8927, -2.202e-08, -0.07932, -0.9968, 0.44, 0.09692, -0.8927, 0.4319, -0.06334, -0.8997, 0.44, 0.09692, -0.8927, -2.202e-08, -0.07932, -0.9968, -9.788e-09, 0.07613, -0.9971, 0.9463, -0.04838, 0.3198, 0.9825, -0.09837, 0.1584, 0.9984, 0.01842, 0.05276, 0.9825, -0.09837, 0.1584, 0.9463, -0.04838, 0.3198, 0.9481, -0.1076, 0.2991, 0.1222, -0.6222, -0.7733, 0.1174, -0.1482, -0.982, 0.1219, -0.6053, -0.7866, 0.1174, -0.1482, -0.982, 0.1222, -0.6222, -0.7733, 0.121, -0.1463, -0.9818, -0.9487, 0.0213, -0.3153, -0.9919, 0.03116, -0.1229, -0.9914, -0.1273, 0.03085, -0.9919, 0.03116, -0.1229, -0.9487, 0.02116, -0.3155, -0.8964, -0.02546, -0.4425, -0.9914, -0.1273, 0.03085, -0.05895, -0.0566, 0.9967, -0.0869, -0.5017, 0.8607, -0.05895, -0.0566, 0.9967, -0.9914, -0.1273, 0.03085, -0.9919, 0.03116, -0.1229, -0.0869, -0.5017, 0.8607, 0.9481, -0.1076, 0.2991, 0.9463, -0.04838, 0.3198, 0.9481, -0.1076, 0.2991, -0.0869, -0.5017, 0.8607, -0.05895, -0.0566, 0.9967, 0.9481, -0.1076, 0.2991, 0.9731, -0.1397, 0.1832, 0.9825, -0.09837, 0.1584, 0.9731, -0.1397, 0.1832, 0.9481, -0.1076, 0.2991, 0.9103, -0.1342, 0.3915, 0.121, -0.1463, -0.9818, 0.05712, -0.2205, -0.9737, 0.1174, -0.1482, -0.982, 0.05712, -0.2205, -0.9737, 0.121, -0.1463, -0.9818, 0.05255, -0.2046, -0.9774, -0.8964, -0.02546, -0.4425, -0.985, 0.1336, -0.1092, -0.9919, 0.03116, -0.1229, -0.985, 0.1336, -0.1092, -0.8964, -0.02546, -0.4425, -0.9468, 0.1269, -0.2959, -0.9919, 0.03116, -0.1229, -0.2339, 0.06875, 0.9698, -0.05895, -0.0566, 0.9967, -0.2339, 0.06875, 0.9698, -0.9919, 0.03116, -0.1229, -0.985, 0.1336, -0.1092, -0.05895, -0.0566, 0.9967, 0.9103, -0.1342, 0.3915, 0.9481, -0.1076, 0.2991, 0.9103, -0.1342, 0.3915, -0.05895, -0.0566, 0.9967, -0.2339, 0.06875, 0.9698, 0.9103, -0.1342, 0.3915, 0.9258, -0.1913, 0.3261, 0.9731, -0.1397, 0.1832, 0.9258, -0.1913, 0.3261, 0.9103, -0.1342, 0.3915, 0.8583, -0.184, 0.479, 0.05255, -0.2046, -0.9774, 0.04932, -0.4841, -0.8736, 0.05712, -0.2205, -0.9737, 0.04932, -0.4841, -0.8736, 0.05255, -0.2046, -0.9774, 0.05262, -0.4289, -0.9018, -0.9468, 0.1269, -0.2959, -0.9668, 0.1952, -0.1651, -0.985, 0.1336, -0.1092, -0.9668, 0.1952, -0.1651, -0.9468, 0.1269, -0.2959, -0.9312, 0.08873, -0.3535, -0.985, 0.1336, -0.1092, -0.246, 0.2566, 0.9347, -0.2339, 0.06875, 0.9698, -0.246, 0.2566, 0.9347, -0.985, 0.1336, -0.1092, -0.9668, 0.1952, -0.1651, -0.2339, 0.06875, 0.9698, 0.8583, -0.184, 0.479, 0.9103, -0.1342, 0.3915, 0.8583, -0.184, 0.479, -0.2339, 0.06875, 0.9698, -0.246, 0.2566, 0.9347, 0.8583, -0.184, 0.479, 0.8964, -0.3093, 0.3175, 0.9258, -0.1913, 0.3261, 0.8964, -0.3093, 0.3175, 0.8583, -0.184, 0.479, 0.809, -0.432, 0.3987, 0.05262, -0.4289, -0.9018, 0.01302, -0.7993, -0.6008, 0.04932, -0.4841, -0.8736, 0.01302, -0.7993, -0.6008, 0.05262, -0.4289, -0.9018, 0.0329, -0.7368, -0.6754, -0.9312, 0.08873, -0.3535, -0.9563, -0.2177, -0.1953, -0.9668, 0.1952, -0.1651, -0.9563, -0.2177, -0.1953, -0.9312, 0.08873, -0.3535, -0.9215, 0.1949, -0.3358, -0.9668, 0.1952, -0.1651, 0.05288, 0.6064, 0.7934, -0.246, 0.2566, 0.9347, 0.05288, 0.6064, 0.7934, -0.9668, 0.1952, -0.1651, -0.9563, -0.2177, -0.1953, 0.809, -0.432, 0.3987, -0.246, 0.2566, 0.9347, 0.05288, 0.6064, 0.7934, -0.246, 0.2566, 0.9347, 0.809, -0.432, 0.3987, 0.8583, -0.184, 0.479, 2.816e-08, -0.09062, 0.9959, -0.6752, 0.008666, 0.7376, -0.6156, 0.01754, 0.7879, -0.6752, 0.008666, 0.7376, 2.816e-08, -0.09062, 0.9959, 4.894e-08, -0.02188, 0.9998, -0.6156, 0.01754, 0.7879, -0.829, -0.00526, 0.5592, -0.8551, 0.02115, 0.518, -0.829, -0.00526, 0.5592, -0.6156, 0.01754, 0.7879, -0.6752, 0.008666, 0.7376, 0.0953, 0.2488, 0.9638, 0.1267, 0.4819, 0.867, 0.07899, 0.2172, 0.9729, 0.1267, 0.4819, 0.867, 0.0953, 0.2488, 0.9638, 0.1377, 0.4624, 0.8759, 0.9768, 0.05091, 0.2078, 0.9547, -0.1367, -0.2643, 0.9321, -0.02365, -0.3614, 0.9547, -0.1367, -0.2643, 0.9768, 0.05091, 0.2078, 0.994, 0.08313, 0.07041, 0.9321, -0.02365, -0.3614, 0.4415, -0.2109, -0.8721, 0.4319, -0.06334, -0.8997, 0.4415, -0.2109, -0.8721, 0.9321, -0.02365, -0.3614, 0.9547, -0.1367, -0.2643, 0.4319, -0.06334, -0.8997, -9.811e-07, -0.1914, -0.9815, -2.202e-08, -0.07932, -0.9968, -9.811e-07, -0.1914, -0.9815, 0.4319, -0.06334, -0.8997, 0.4415, -0.2109, -0.8721, 4.894e-08, -0.02188, 0.9998, -0.5821, 0.09765, 0.8072, -0.6752, 0.008666, 0.7376, -0.5821, 0.09765, 0.8072, 4.894e-08, -0.02188, 0.9998, -1.503e-07, 0.228, 0.9737, -0.6752, 0.008666, 0.7376, -0.5821, 0.09765, 0.8072, -0.8513, 0.04362, 0.5229, -0.8513, 0.04362, 0.5229, -0.829, -0.00526, 0.5592, -0.6752, 0.008666, 0.7376, -0.829, -0.00526, 0.5592, -0.8513, 0.04362, 0.5229, -0.7573, -0.06118, 0.6502, 0.1377, 0.4624, 0.8759, 0.04435, -0.6618, 0.7484, 0.1267, 0.4819, 0.867, 0.994, 0.08313, 0.07041, 0.9495, -0.1865, -0.2523, 0.9547, -0.1367, -0.2643, 0.9495, -0.1865, -0.2523, 0.994, 0.08313, 0.07041, 0.978, 0.1332, -0.1606, 0.9547, -0.1367, -0.2643, 0.5121, -0.3212, -0.7966, 0.4415, -0.2109, -0.8721, 0.5121, -0.3212, -0.7966, 0.9547, -0.1367, -0.2643, 0.9495, -0.1865, -0.2523, 0.4415, -0.2109, -0.8721, -1.362e-06, -0.274, -0.9617, -9.811e-07, -0.1914, -0.9815, -1.362e-06, -0.274, -0.9617, 0.4415, -0.2109, -0.8721, 0.5121, -0.3212, -0.7966, 0.809, -0.432, 0.3987, -0.3785, -0.2282, 0.897, -0.9563, -0.2177, -0.1953, -0.9563, -0.2177, -0.1953, -0.3785, -0.2282, 0.897, 0.05288, 0.6064, 0.7934, 0.05288, 0.6064, 0.7934, -0.3785, -0.2282, 0.897, 0.809, -0.432, 0.3987, -0.0001443, 0.6504, 0.7596, 0.2435, 0.1111, 0.9635, 0.2414, 0.5236, 0.8171, 0.2435, 0.1111, 0.9635, -0.0001443, 0.6504, 0.7596, 0.0001582, 0.4038, 0.9149, 0.2414, 0.5236, 0.8171, 0.505, 0.002621, 0.8631, 0.6588, 0.2221, 0.7188, 0.505, 0.002621, 0.8631, 0.2414, 0.5236, 0.8171, 0.2435, 0.1111, 0.9635, 0.6588, 0.2221, 0.7188, 0.505, 0.002621, 0.8631, 0.2807, -0.5884, 0.7583, -0.03826, 0.9172, 0.3966, 0.0001455, 0.6504, 0.7596, 2.253e-05, 0.9476, 0.3194, 0.0001455, 0.6504, 0.7596, -0.03826, 0.9172, 0.3966, -0.2414, 0.5236, 0.8171, -0.0102, 0.9908, 0.1347, 2.253e-05, 0.9476, 0.3194, -2.012e-05, 0.9764, 0.2159, 2.253e-05, 0.9476, 0.3194, -0.0102, 0.9908, 0.1347, -0.03826, 0.9172, 0.3966, -2.012e-05, 0.9764, 0.2159, -0.00015, 0.9845, -0.1753, -0.0102, 0.9908, 0.1347, -0.03826, 0.9172, 0.3966, -0.6912, 0.5259, 0.4957, -0.2414, 0.5236, 0.8171, -0.6912, 0.5259, 0.4957, -0.03826, 0.9172, 0.3966, -0.6314, 0.6775, 0.3772, -0.0102, 0.9908, 0.1347, -0.6314, 0.6775, 0.3772, -0.03826, 0.9172, 0.3966, -0.6314, 0.6775, 0.3772, -0.0102, 0.9908, 0.1347, -0.6028, 0.7978, 0.01464, -0.00015, 0.9845, -0.1753, -0.6028, 0.7978, 0.01464, -0.0102, 0.9908, 0.1347, -0.6028, 0.7978, 0.01464, -0.00015, 0.9845, -0.1753, -0.483, 0.8161, -0.3173, -0.6314, 0.6775, 0.3772, -0.8734, 0.2032, 0.4425, -0.6912, 0.5259, 0.4957, -0.8734, 0.2032, 0.4425, -0.6314, 0.6775, 0.3772, -0.9188, 0.3351, 0.2088, -0.6028, 0.7978, 0.01464, -0.9188, 0.3351, 0.2088, -0.6314, 0.6775, 0.3772, -0.9188, 0.3351, 0.2088, -0.6028, 0.7978, 0.01464, -0.9042, 0.4203, -0.07665, -0.483, 0.8161, -0.3173, -0.9042, 0.4203, -0.07665, -0.6028, 0.7978, 0.01464, -0.9042, 0.4203, -0.07665, -0.483, 0.8161, -0.3173, -0.7322, 0.5549, -0.395, -0.9188, 0.3351, 0.2088, -0.9463, -0.04838, 0.3198, -0.8734, 0.2032, 0.4425, -0.9463, -0.04838, 0.3198, -0.9188, 0.3351, 0.2088, -0.9984, 0.01842, 0.05276, -0.9042, 0.4203, -0.07665, -0.9984, 0.01842, 0.05276, -0.9188, 0.3351, 0.2088, -0.9984, 0.01842, 0.05276, -0.9042, 0.4203, -0.07665, -0.9998, 0.01153, -0.01515, -0.9042, 0.4203, -0.07665, -0.8952, 0.2175, -0.389, -0.9998, 0.01153, -0.01515, -0.8952, 0.2175, -0.389, -0.9042, 0.4203, -0.07665, -0.7322, 0.5549, -0.395, -0.483, 0.8161, -0.3173, -0.3963, 0.5252, -0.7531, -0.7322, 0.5549, -0.395, -0.3963, 0.5252, -0.7531, -0.483, 0.8161, -0.3173, -0.0001534, 0.8423, -0.5391, -0.7322, 0.5549, -0.395, -0.4335, 0.2578, -0.8635, -0.8952, 0.2175, -0.389, -0.4335, 0.2578, -0.8635, -0.7322, 0.5549, -0.395, -0.3963, 0.5252, -0.7531, -0.3963, 0.5252, -0.7531, 0.0, 0.212, -0.9773, -0.4335, 0.2578, -0.8635, 0.0, 0.212, -0.9773, -0.3963, 0.5252, -0.7531, 0.0, 0.4977, -0.8673, -0.3963, 0.5252, -0.7531, -0.0001534, 0.8423, -0.5391, 0.0, 0.4977, -0.8673, -0.483, 0.8161, -0.3173, -0.00015, 0.9845, -0.1753, -0.0001534, 0.8423, -0.5391, 0.0869, -0.5017, 0.8607, 0.9914, -0.1275, 0.03092, -0.2807, -0.5884, 0.7583, -0.0001381, -0.9406, 0.3396, 0.6576, -0.723, 0.2116, 0.4912, -0.8691, -0.05762, 0.6576, -0.723, 0.2116, -0.0001381, -0.9406, 0.3396, -1.952e-05, -0.8696, 0.4937, 0.4912, -0.8691, -0.05762, 0.3392, -0.8105, -0.4776, 0.3744, -0.7767, -0.5065, 0.3392, -0.8105, -0.4776, 0.4912, -0.8691, -0.05762, 0.6576, -0.723, 0.2116, 0.3744, -0.7767, -0.5065, -0.2807, -0.5884, 0.7583, 0.9914, -0.1275, 0.03092, -0.2807, -0.5884, 0.7583, 0.3744, -0.7767, -0.5065, 0.3392, -0.8105, -0.4776, -0.9463, -0.04838, 0.3198, -0.2807, -0.5884, 0.7583, -0.8734, 0.2032, 0.4425, -0.2807, -0.5884, 0.7583, -0.9463, -0.04838, 0.3198, 0.0869, -0.5017, 0.8607, -0.8734, 0.2032, 0.4425, -0.6588, 0.2221, 0.7188, -0.6912, 0.5259, 0.4957, -0.6588, 0.2221, 0.7188, -0.8734, 0.2032, 0.4425, -0.2807, -0.5884, 0.7583, -0.6912, 0.5259, 0.4957, -0.6588, 0.2221, 0.7188, -0.2414, 0.5236, 0.8171, -0.01302, -0.7993, -0.6008, 0.08306, -0.8841, -0.4598, -0.0329, -0.7368, -0.6754, 0.08306, -0.8841, -0.4598, -0.01302, -0.7993, -0.6008, 0.1053, -0.8818, -0.4597, -0.1001, -0.8492, 0.5186, -0.1222, -0.6222, -0.7733, -0.09622, -0.9353, 0.3406, -0.1222, -0.6222, -0.7733, -0.1001, -0.8492, 0.5186, -0.122, -0.6052, -0.7866, -0.0006179, -0.9565, 0.2919, 0.02091, -0.9377, 0.3469, -0.04429, -0.6618, 0.7484, -0.04573, -0.9937, 0.1024, -0.0006179, -0.9565, 0.2919, -0.04143, -0.9972, 0.06296, -0.0006179, -0.9565, 0.2919, -0.04573, -0.9937, 0.1024, 0.02091, -0.9377, 0.3469, -2.648e-09, -0.9999, -0.01487, -0.04573, -0.9937, 0.1024, -0.04143, -0.9972, 0.06296, -0.04573, -0.9937, 0.1024, -2.648e-09, -0.9999, -0.01487, -8.445e-08, -0.9986, -0.05296, -0.9414, 0.05375, -0.3331, -0.9998, 0.01153, -0.01515, -0.8952, 0.2175, -0.389, -0.9998, 0.01153, -0.01515, -0.9414, 0.05375, -0.3331, -0.9743, -0.07525, 0.2125, -0.44, 0.09692, -0.8927, -0.8952, 0.2175, -0.389, -0.4335, 0.2578, -0.8635, -0.8952, 0.2175, -0.389, -0.44, 0.09692, -0.8927, -0.9414, 0.05375, -0.3331, -9.788e-09, 0.07613, -0.9971, -0.4335, 0.2578, -0.8635, 0.0, 0.212, -0.9773, -0.4335, 0.2578, -0.8635, -9.788e-09, 0.07613, -0.9971, -0.44, 0.09692, -0.8927, -0.02251, -0.1682, 0.9855, -0.1001, -0.8492, 0.5186, -0.09622, -0.9353, 0.3406, -0.1001, -0.8492, 0.5186, -0.02251, -0.1682, 0.9855, -0.03193, -0.1235, 0.9918, -0.9321, -0.02365, -0.3614, -0.9743, -0.07525, 0.2125, -0.9414, 0.05375, -0.3331, -0.9743, -0.07525, 0.2125, -0.9321, -0.02365, -0.3614, -0.9768, 0.05091, 0.2078, -0.07899, 0.2172, 0.9729, -0.03193, -0.1235, 0.9918, -0.02251, -0.1682, 0.9855, -0.03193, -0.1235, 0.9918, -0.07899, 0.2172, 0.9729, -0.09531, 0.2488, 0.9638, -0.4319, -0.06334, -0.8997, -0.9414, 0.05375, -0.3331, -0.44, 0.09692, -0.8927, -0.9414, 0.05375, -0.3331, -0.4319, -0.06334, -0.8997, -0.9321, -0.02365, -0.3614, -2.202e-08, -0.07932, -0.9968, -0.44, 0.09692, -0.8927, -9.788e-09, 0.07613, -0.9971, -0.44, 0.09692, -0.8927, -2.202e-08, -0.07932, -0.9968, -0.4319, -0.06334, -0.8997, -0.9463, -0.04838, 0.3198, -0.9825, -0.09837, 0.1584, -0.9481, -0.1076, 0.2991, -0.9825, -0.09837, 0.1584, -0.9463, -0.04838, 0.3198, -0.9984, 0.01842, 0.05276, -0.1222, -0.6222, -0.7733, -0.1174, -0.1482, -0.982, -0.121, -0.1463, -0.9818, -0.1174, -0.1482, -0.982, -0.1222, -0.6222, -0.7733, -0.1219, -0.6053, -0.7866, 0.9487, 0.02122, -0.3154, 0.9919, 0.03116, -0.1229, 0.8964, -0.02546, -0.4425, 0.9919, 0.03116, -0.1229, 0.9487, 0.02122, -0.3154, 0.9914, -0.1273, 0.03085, 0.9914, -0.1273, 0.03085, 0.05895, -0.0566, 0.9967, 0.9919, 0.03116, -0.1229, 0.05895, -0.0566, 0.9967, 0.9914, -0.1273, 0.03085, 0.0869, -0.5017, 0.8607, 0.0869, -0.5017, 0.8607, -0.9481, -0.1076, 0.2991, 0.05895, -0.0566, 0.9967, -0.9481, -0.1076, 0.2991, 0.0869, -0.5017, 0.8607, -0.9463, -0.04838, 0.3198, -0.9481, -0.1076, 0.2991, -0.9731, -0.1397, 0.1832, -0.9103, -0.1342, 0.3915, -0.9731, -0.1397, 0.1832, -0.9481, -0.1076, 0.2991, -0.9825, -0.09837, 0.1584, -0.121, -0.1463, -0.9818, -0.05712, -0.2205, -0.9737, -0.05255, -0.2046, -0.9774, -0.05712, -0.2205, -0.9737, -0.121, -0.1463, -0.9818, -0.1174, -0.1482, -0.982, 0.8964, -0.02546, -0.4425, 0.985, 0.1336, -0.1092, 0.9468, 0.1269, -0.2959, 0.985, 0.1336, -0.1092, 0.8964, -0.02546, -0.4425, 0.9919, 0.03116, -0.1229, 0.9919, 0.03116, -0.1229, 0.2339, 0.06876, 0.9698, 0.985, 0.1336, -0.1092, 0.2339, 0.06876, 0.9698, 0.9919, 0.03116, -0.1229, 0.05895, -0.0566, 0.9967, 0.05895, -0.0566, 0.9967, -0.9103, -0.1342, 0.3915, 0.2339, 0.06876, 0.9698, -0.9103, -0.1342, 0.3915, 0.05895, -0.0566, 0.9967, -0.9481, -0.1076, 0.2991, -0.9103, -0.1342, 0.3915, -0.9258, -0.1913, 0.3261, -0.8583, -0.184, 0.479, -0.9258, -0.1913, 0.3261, -0.9103, -0.1342, 0.3915, -0.9731, -0.1397, 0.1832, -0.05255, -0.2046, -0.9774, -0.04932, -0.4841, -0.8736, -0.05262, -0.4289, -0.9018, -0.04932, -0.4841, -0.8736, -0.05255, -0.2046, -0.9774, -0.05712, -0.2205, -0.9737, 0.9468, 0.1269, -0.2959, 0.9668, 0.1952, -0.1651, 0.9312, 0.08873, -0.3535, 0.9668, 0.1952, -0.1651, 0.9468, 0.1269, -0.2959, 0.985, 0.1336, -0.1092, 0.985, 0.1336, -0.1092, 0.246, 0.2566, 0.9347, 0.9668, 0.1952, -0.1651, 0.246, 0.2566, 0.9347, 0.985, 0.1336, -0.1092, 0.2339, 0.06876, 0.9698, 0.2339, 0.06876, 0.9698, -0.8583, -0.184, 0.479, 0.246, 0.2566, 0.9347, -0.8583, -0.184, 0.479, 0.2339, 0.06876, 0.9698, -0.9103, -0.1342, 0.3915, -0.8583, -0.184, 0.479, -0.8964, -0.3093, 0.3175, -0.809, -0.432, 0.3987, -0.8964, -0.3093, 0.3175, -0.8583, -0.184, 0.479, -0.9258, -0.1913, 0.3261, -0.05262, -0.4289, -0.9018, -0.01302, -0.7993, -0.6008, -0.0329, -0.7368, -0.6754, -0.01302, -0.7993, -0.6008, -0.05262, -0.4289, -0.9018, -0.04932, -0.4841, -0.8736, 0.9312, 0.08873, -0.3535, 0.9563, -0.2177, -0.1953, 0.9215, 0.1948, -0.3359, 0.9563, -0.2177, -0.1953, 0.9312, 0.08873, -0.3535, 0.9668, 0.1952, -0.1651, 0.9668, 0.1952, -0.1651, -0.05287, 0.6064, 0.7934, 0.9563, -0.2177, -0.1953, -0.05287, 0.6064, 0.7934, 0.9668, 0.1952, -0.1651, 0.246, 0.2566, 0.9347, -0.809, -0.432, 0.3987, 0.246, 0.2566, 0.9347, -0.8583, -0.184, 0.479, 0.246, 0.2566, 0.9347, -0.809, -0.432, 0.3987, -0.05287, 0.6064, 0.7934, 2.816e-08, -0.09062, 0.9959, 0.6752, 0.008666, 0.7376, 4.894e-08, -0.02188, 0.9998, 0.6752, 0.008666, 0.7376, 2.816e-08, -0.09062, 0.9959, 0.6156, 0.01754, 0.7879, 0.6156, 0.01754, 0.7879, 0.829, -0.00526, 0.5592, 0.6752, 0.008666, 0.7376, 0.829, -0.00526, 0.5592, 0.6156, 0.01754, 0.7879, 0.8551, 0.02115, 0.518, -0.09531, 0.2488, 0.9638, -0.1267, 0.4819, 0.867, -0.1378, 0.4625, 0.8759, -0.1267, 0.4819, 0.867, -0.09531, 0.2488, 0.9638, -0.07899, 0.2172, 0.9729, -0.9768, 0.05091, 0.2078, -0.9547, -0.1367, -0.2643, -0.994, 0.08313, 0.07041, -0.9547, -0.1367, -0.2643, -0.9768, 0.05091, 0.2078, -0.9321, -0.02365, -0.3614, -0.9321, -0.02365, -0.3614, -0.4415, -0.2109, -0.8721, -0.9547, -0.1367, -0.2643, -0.4415, -0.2109, -0.8721, -0.9321, -0.02365, -0.3614, -0.4319, -0.06334, -0.8997, -0.4319, -0.06334, -0.8997, -9.811e-07, -0.1914, -0.9815, -0.4415, -0.2109, -0.8721, -9.811e-07, -0.1914, -0.9815, -0.4319, -0.06334, -0.8997, -2.202e-08, -0.07932, -0.9968, 4.894e-08, -0.02188, 0.9998, 0.5821, 0.09765, 0.8072, -1.503e-07, 0.228, 0.9737, 0.5821, 0.09765, 0.8072, 4.894e-08, -0.02188, 0.9998, 0.6752, 0.008666, 0.7376, 0.6752, 0.008666, 0.7376, 0.8513, 0.04362, 0.5229, 0.5821, 0.09765, 0.8072, 0.829, -0.00526, 0.5592, 0.8513, 0.04362, 0.5229, 0.6752, 0.008666, 0.7376, 0.8513, 0.04362, 0.5229, 0.829, -0.00526, 0.5592, 0.7573, -0.06118, 0.6502, -0.1378, 0.4625, 0.8759, -0.1267, 0.4819, 0.867, -0.04439, -0.6618, 0.7483, -0.994, 0.08313, 0.07041, -0.9495, -0.1865, -0.2523, -0.978, 0.1332, -0.1606, -0.9495, -0.1865, -0.2523, -0.994, 0.08313, 0.07041, -0.9547, -0.1367, -0.2643, -0.9547, -0.1367, -0.2643, -0.5121, -0.3212, -0.7966, -0.9495, -0.1865, -0.2523, -0.5121, -0.3212, -0.7966, -0.9547, -0.1367, -0.2643, -0.4415, -0.2109, -0.8721, -0.4415, -0.2109, -0.8721, -1.362e-06, -0.274, -0.9617, -0.5121, -0.3212, -0.7966, -1.362e-06, -0.274, -0.9617, -0.4415, -0.2109, -0.8721, -9.811e-07, -0.1914, -0.9815, -0.809, -0.432, 0.3987, 0.9563, -0.2177, -0.1953, 0.3786, -0.2278, 0.8971, 0.9563, -0.2177, -0.1953, -0.05287, 0.6064, 0.7934, 0.3786, -0.2278, 0.8971, -0.05287, 0.6064, 0.7934, -0.809, -0.432, 0.3987, 0.3786, -0.2278, 0.8971, 0.0001455, 0.6504, 0.7596, -0.2435, 0.1111, 0.9635, -0.000158, 0.4038, 0.9149, -0.2435, 0.1111, 0.9635, 0.0001455, 0.6504, 0.7596, -0.2414, 0.5236, 0.8171, -0.2414, 0.5236, 0.8171, -0.505, 0.002621, 0.8631, -0.2435, 0.1111, 0.9635, -0.505, 0.002621, 0.8631, -0.2414, 0.5236, 0.8171, -0.6588, 0.2221, 0.7188, -0.6588, 0.2221, 0.7188, -0.2807, -0.5884, 0.7583, -0.505, 0.002621, 0.8631])] * 3)])

# ---- objects
ob_boxofjars003 = bpy.data.objects.new('BoxOfJars003', me_mesh_002)

# ---- transforms, parenting, visibility, modifiers, constraints
ob_boxofjars003.location = (0.0, 0.0, 0.0)
ob_boxofjars003.rotation_euler = (-1.629e-07, 0.0, 0.0)
ob_boxofjars003.scale = (0.0254, 0.0254, 0.0254)
ob_boxofjars003.color = (0.8, 0.8, 0.8, 1.0)
ob_boxofjars003.lineart.crease_threshold = 0.0

# ---- collection membership
col_collection.objects.link(ob_boxofjars003)

# ---- scene / render settings (as saved in the file)
scene.frame_start = 1; scene.frame_end = 250; scene.frame_set(1)
scene.render.engine = 'BLENDER_EEVEE_NEXT'
scene.cycles.use_denoising = False
scene.cycles.samples = 128
scene.cycles.sampling_pattern = 'TABULATED_SOBOL'
scene.cycles.use_adaptive_sampling = False
scene.cycles.use_light_tree = False
scene.eevee.ray_tracing_options.trace_max_roughness = 0.0
scene.view_settings.view_transform = 'Filmic'
bpy.context.view_layer.update()

# ---- added for rendering (the .blend has no active camera and no usable light): camera, sun
cam_auto = bpy.data.cameras.new('AutoCamera')
cam_auto.lens = 50.0
cam_auto.sensor_width = 36.0
cam_auto.clip_end = 1000.0
ob_auto_camera = bpy.data.objects.new('AutoCamera', cam_auto)
scene.collection.objects.link(ob_auto_camera)
ob_auto_camera.location = (0.228256, -0.270023, 0.255886)
ob_auto_camera.rotation_euler = (1.09748, -7.21219e-08, 0.694738)
scene.camera = ob_auto_camera
light_auto_sun = bpy.data.lights.new('AutoSun', 'SUN')
light_auto_sun.energy = 3.0
light_auto_sun.angle = 0.0523599
ob_auto_sun = bpy.data.objects.new('AutoSun', light_auto_sun)
scene.collection.objects.link(ob_auto_sun)
ob_auto_sun.rotation_euler = (0.872665, 0.174533, 0.523599)
bpy.context.view_layer.update()
